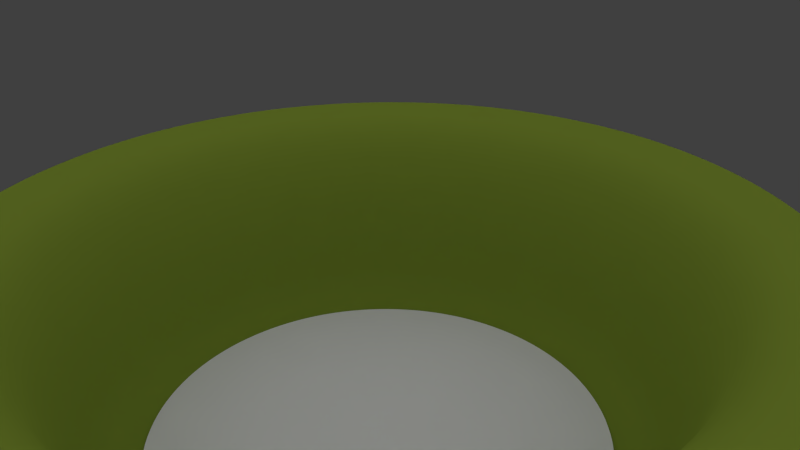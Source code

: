 # Source: 16_platinum_pets_dog_bowl.blend  (saved by Blender 2.76.0; exported with 4.5.12 LTS)
import bpy
from mathutils import Matrix  # noqa: F401  (used for matrix-valued properties, if any)

bpy.ops.wm.read_factory_settings(use_empty=True)
scene = bpy.context.scene
scene.name = 'Scene'

# ---- collections
col_collection_1 = bpy.data.collections.new('Collection 1'); scene.collection.children.link(col_collection_1)

# ---- materials (node trees are filled in below, after node groups)
mat_material_003 = bpy.data.materials.new('Material.003')
mat_material_003.alpha_threshold = 0.0
mat_material_003.use_transparent_shadow = False
mat_material_003.diffuse_color = (0.2171, 0.2994, 0.03452, 1.0)
mat_material_003.specular_color = (1.0, 0.9337, 0.1148)
mat_material_003.roughness = 1.6
mat_material_003.specular_intensity = 0.5203
mat_material = bpy.data.materials.new('Material')
mat_material.alpha_threshold = 0.0
mat_material.use_transparent_shadow = False
mat_material.roughness = 0.5
mat_material.specular_intensity = 0.1471

# ---- material node trees

# ---- world
world_world = bpy.data.worlds.new('World'); scene.world = world_world
world_world.color = (0.05088, 0.05088, 0.05088)
world_world.use_sun_shadow = False
world_world.sun_shadow_jitter_overblur = 0.0
world_world.cycles.sampling_method = 'MANUAL'
world_world.cycles.sample_map_resolution = 256

# ---- cameras
cam_camera = bpy.data.cameras.new('Camera')
cam_camera.clip_end = 100.0
cam_camera.lens = 35.0
cam_camera.sensor_width = 32.0
cam_camera.sensor_height = 18.0
cam_camera.ortho_scale = 7.314
cam_camera.dof.focus_distance = 0.0
cam_camera.dof.aperture_fstop = 128.0

# ---- lights
light_point_001 = bpy.data.lights.new('Point.001', 'POINT')
light_point_001.transmission_factor = 0.0
light_point_001.energy = 100.0
light_point_001.shadow_buffer_clip_start = 0.5
light_point_001.shadow_soft_size = 10.0
light_point_001.shadow_maximum_resolution = 0.006
light_point_001.use_absolute_resolution = True
light_point_001.cycles.use_multiple_importance_sampling = False
light_point = bpy.data.lights.new('Point', 'POINT')
light_point.transmission_factor = 0.0
light_point.energy = 100.0
light_point.shadow_buffer_clip_start = 0.5
light_point.shadow_soft_size = 10.0
light_point.shadow_maximum_resolution = 0.006
light_point.use_absolute_resolution = True
light_point.cycles.use_multiple_importance_sampling = False
light_hemi = bpy.data.lights.new('Hemi', 'SUN')
light_hemi.transmission_factor = 0.0
light_hemi.angle = 2.942
light_hemi.energy = 1.0
light_hemi.shadow_buffer_clip_start = 0.5
light_hemi.shadow_soft_size = 10.0
light_hemi.shadow_cascade_max_distance = 1000.0
light_hemi.cycles.use_multiple_importance_sampling = False

# ---- meshes
me_sphere = bpy.data.meshes.new('Sphere')
me_sphere.from_pydata([(-1.463, 9.514e-07, -4.1), (-2.87, 9.514e-07, -4.1), (-4.167, 9.514e-07, -4.1), (-5.07, 9.826e-07, -4.102), (-5.485, 1.1e-06, 0.1031), (-6.929, 9.514e-07, 0.1), (-7.356, 9.514e-07, 0.1), (-7.5, 9.514e-07, 0.1), (-1.435, 0.2855, -4.1), (-2.815, 0.5599, -4.1), (-4.087, 0.8129, -4.1), (-4.973, 0.9892, -4.102), (-5.38, 1.07, 0.1031), (-6.796, 1.352, 0.1), (-7.215, 1.435, 0.1), (-7.356, 1.463, 0.1), (-1.352, 0.5599, -4.1), (-2.652, 1.098, -4.1), (-3.85, 1.595, -4.1), (-4.684, 1.94, -4.102), (-5.068, 2.099, 0.1031), (-6.402, 2.652, 0.1), (-6.796, 2.815, 0.1), (-6.929, 2.87, 0.1), (-1.217, 0.8129, -4.1), (-2.386, 1.595, -4.1), (-3.465, 2.315, -4.1), (-4.216, 2.817, -4.102), (-4.561, 3.047, 0.1031), (-5.761, 3.85, 0.1), (-6.116, 4.087, 0.1), (-6.236, 4.167, 0.1), (-1.035, 1.035, -4.1), (-2.029, 2.029, -4.1), (-2.946, 2.946, -4.1), (-3.585, 3.585, -4.102), (-3.879, 3.879, 0.1031), (-4.9, 4.9, 0.1), (-5.201, 5.201, 0.1), (-5.303, 5.303, 0.1), (-0.8129, 1.217, -4.1), (-1.595, 2.386, -4.1), (-2.315, 3.465, -4.1), (-2.817, 4.216, -4.102), (-3.047, 4.561, 0.1031), (-3.85, 5.761, 0.1), (-4.087, 6.116, 0.1), (-4.167, 6.236, 0.1), (-0.5599, 1.352, -4.1), (-1.098, 2.652, -4.1), (-1.595, 3.85, -4.1), (-1.94, 4.684, -4.102), (-2.099, 5.068, 0.1031), (-2.652, 6.402, 0.1), (-2.815, 6.796, 0.1), (-2.87, 6.929, 0.1), (-0.2854, 1.435, -4.1), (-0.5599, 2.815, -4.1), (-0.8129, 4.087, -4.1), (-0.9892, 4.973, -4.102), (-1.07, 5.38, 0.1031), (-1.352, 6.796, 0.1), (-1.435, 7.215, 0.1), (-1.463, 7.356, 0.1), (4.931e-06, 1.463, -4.1), (4.425e-06, 2.87, -4.1), (4.365e-06, 4.167, -4.1), (5.111e-06, 5.07, -4.102), (4.67e-06, 5.485, 0.1031), (5.14e-06, 6.929, 0.1), (5.021e-06, 7.356, 0.1), (4.663e-06, 7.5, 0.1), (0.2855, 1.435, -4.1), (0.5599, 2.815, -4.1), (0.8129, 4.087, -4.1), (0.9892, 4.973, -4.102), (1.07, 5.38, 0.1031), (1.352, 6.796, 0.1), (1.435, 7.215, 0.1), (1.463, 7.356, 0.1), (0.5599, 1.352, -4.1), (1.098, 2.652, -4.1), (1.595, 3.85, -4.1), (1.94, 4.684, -4.102), (2.099, 5.068, 0.1031), (2.652, 6.402, 0.1), (2.815, 6.796, 0.1), (2.87, 6.929, 0.1), (0.8129, 1.217, -4.1), (1.595, 2.386, -4.1), (2.315, 3.465, -4.1), (2.817, 4.216, -4.102), (3.047, 4.561, 0.1031), (3.85, 5.761, 0.1), (4.087, 6.116, 0.1), (4.167, 6.236, 0.1), (1.035, 1.035, -4.1), (2.029, 2.029, -4.1), (2.946, 2.946, -4.1), (3.585, 3.585, -4.102), (3.879, 3.879, 0.1031), (4.9, 4.9, 0.1), (5.201, 5.201, 0.1), (5.303, 5.303, 0.1), (1.217, 0.8129, -4.1), (2.386, 1.595, -4.1), (3.465, 2.315, -4.1), (4.216, 2.817, -4.102), (4.561, 3.047, 0.1031), (5.761, 3.85, 0.1), (6.116, 4.087, 0.1), (6.236, 4.167, 0.1), (1.352, 0.5599, -4.1), (2.652, 1.098, -4.1), (3.85, 1.595, -4.1), (4.684, 1.94, -4.102), (5.068, 2.099, 0.1031), (6.402, 2.652, 0.1), (6.796, 2.815, 0.1), (6.929, 2.87, 0.1), (1.435, 0.2855, -4.1), (2.815, 0.5599, -4.1), (4.087, 0.8129, -4.1), (4.973, 0.9892, -4.102), (5.38, 1.07, 0.1031), (6.796, 1.352, 0.1), (7.215, 1.435, 0.1), (7.356, 1.463, 0.1), (1.463, 6.235e-07, -4.1), (2.87, 1.13e-06, -4.1), (4.167, 8.321e-07, -4.1), (5.07, 1.71e-07, -4.102), (5.485, 5.682e-07, 0.1031), (6.929, -2.408e-07, 0.1), (7.356, 1.168e-07, 0.1), (7.5, 7.129e-07, 0.1), (1.435, -0.2855, -4.1), (2.815, -0.5599, -4.1), (4.087, -0.8129, -4.1), (4.973, -0.9892, -4.102), (5.38, -1.07, 0.1031), (6.796, -1.352, 0.1), (7.215, -1.435, 0.1), (7.356, -1.463, 0.1), (1.352, -0.5599, -4.1), (2.652, -1.098, -4.1), (3.85, -1.595, -4.1), (4.684, -1.94, -4.102), (5.068, -2.099, 0.1031), (6.402, -2.652, 0.1), (6.796, -2.815, 0.1), (6.929, -2.87, 0.1), (1.217, -0.8129, -4.1), (2.386, -1.595, -4.1), (3.465, -2.315, -4.1), (4.216, -2.817, -4.102), (4.561, -3.047, 0.1031), (5.761, -3.85, 0.1), (6.116, -4.087, 0.1), (6.236, -4.167, 0.1), (1.035, -1.035, -4.1), (2.029, -2.029, -4.1), (2.946, -2.946, -4.1), (3.585, -3.585, -4.102), (3.879, -3.879, 0.1031), (4.9, -4.9, 0.1), (5.201, -5.201, 0.1), (5.303, -5.303, 0.1), (0.8129, -1.217, -4.1), (1.595, -2.386, -4.1), (2.315, -3.465, -4.1), (2.817, -4.216, -4.102), (3.047, -4.561, 0.1031), (3.85, -5.761, 0.1), (4.087, -6.116, 0.1), (4.167, -6.236, 0.1), (0.5599, -1.352, -4.1), (1.098, -2.652, -4.1), (1.595, -3.85, -4.1), (1.94, -4.684, -4.102), (2.099, -5.068, 0.1031), (2.652, -6.402, 0.1), (2.815, -6.796, 0.1), (2.87, -6.929, 0.1), (0.2855, -1.435, -4.1), (0.5599, -2.815, -4.1), (0.8129, -4.087, -4.1), (0.9892, -4.973, -4.102), (1.07, -5.38, 0.1031), (1.352, -6.796, 0.1), (1.435, -7.215, 0.1), (1.463, -7.356, 0.1), (4.216e-06, -1.463, -4.1), (4.723e-06, -2.87, -4.1), (4.008e-06, -4.167, -4.1), (3.14e-06, -5.07, -4.102), (3.501e-06, -5.485, 0.1031), (2.994e-06, -6.929, 0.1), (2.756e-06, -7.356, 0.1), (3.71e-06, -7.5, 0.1), (-0.2854, -1.435, -4.1), (-0.5599, -2.815, -4.1), (-0.8129, -4.087, -4.1), (-0.9892, -4.973, -4.102), (-1.07, -5.38, 0.1031), (-1.352, -6.796, 0.1), (-1.435, -7.215, 0.1), (-1.463, -7.356, 0.1), (-0.5599, -1.352, -4.1), (-1.098, -2.652, -4.1), (-1.595, -3.85, -4.1), (-1.94, -4.684, -4.102), (-2.099, -5.068, 0.1031), (-2.652, -6.402, 0.1), (-2.815, -6.796, 0.1), (-2.87, -6.929, 0.1), (-0.8129, -1.217, -4.1), (-1.595, -2.386, -4.1), (-2.315, -3.465, -4.1), (-2.817, -4.216, -4.102), (-3.047, -4.561, 0.1031), (-3.85, -5.761, 0.1), (-4.087, -6.116, 0.1), (-4.167, -6.236, 0.1), (2.948e-06, -7.767e-07, -4.1), (-1.035, -1.035, -4.1), (-2.029, -2.029, -4.1), (-2.946, -2.946, -4.1), (-3.585, -3.585, -4.102), (-3.879, -3.879, 0.1031), (-4.9, -4.9, 0.1), (-5.201, -5.201, 0.1), (-5.303, -5.303, 0.1), (-1.217, -0.8129, -4.1), (-2.386, -1.595, -4.1), (-3.465, -2.315, -4.1), (-4.216, -2.817, -4.102), (-4.561, -3.047, 0.1031), (-5.761, -3.85, 0.1), (-6.116, -4.087, 0.1), (-6.236, -4.167, 0.1), (-1.352, -0.5599, -4.1), (-2.652, -1.098, -4.1), (-3.85, -1.595, -4.1), (-4.684, -1.94, -4.102), (-5.068, -2.099, 0.1031), (-6.402, -2.652, 0.1), (-6.796, -2.815, 0.1), (-6.929, -2.87, 0.1), (-1.435, -0.2855, -4.1), (-2.815, -0.5599, -4.1), (-4.087, -0.8129, -4.1), (-4.973, -0.9892, -4.102), (-5.38, -1.07, 0.1031), (-6.796, -1.352, 0.1), (-7.215, -1.435, 0.1), (-7.356, -1.463, 0.1), (-1.463, 9.514e-07, -4.2), (-2.87, 9.514e-07, -4.2), (-4.167, 9.514e-07, -4.2), (-5.157, 9.826e-07, -4.2), (-5.561, 1.1e-06, -1.907e-06), (-6.929, 9.514e-07, -1.907e-06), (-7.356, 9.514e-07, -1.907e-06), (-7.5, 9.514e-07, -1.907e-06), (-1.435, 0.2855, -4.2), (-2.815, 0.5599, -4.2), (-4.087, 0.8129, -4.2), (-5.058, 1.006, -4.2), (-5.455, 1.085, -1.907e-06), (-6.796, 1.352, -1.907e-06), (-7.215, 1.435, -1.907e-06), (-7.356, 1.463, -1.907e-06), (-1.352, 0.5599, -4.2), (-2.652, 1.098, -4.2), (-3.85, 1.595, -4.2), (-4.765, 1.974, -4.2), (-5.138, 2.128, -1.907e-06), (-6.402, 2.652, -1.907e-06), (-6.796, 2.815, -1.907e-06), (-6.929, 2.87, -1.907e-06), (-1.217, 0.8129, -4.2), (-2.386, 1.595, -4.2), (-3.465, 2.315, -4.2), (-4.288, 2.865, -4.2), (-4.624, 3.09, -1.907e-06), (-5.761, 3.85, -1.907e-06), (-6.116, 4.087, -1.907e-06), (-6.236, 4.167, -1.907e-06), (-1.035, 1.035, -4.2), (-2.029, 2.029, -4.2), (-2.946, 2.946, -4.2), (-3.647, 3.647, -4.2), (-3.932, 3.932, -1.907e-06), (-4.9, 4.9, -1.907e-06), (-5.201, 5.201, -1.907e-06), (-5.303, 5.303, -1.907e-06), (-0.8129, 1.217, -4.2), (-1.595, 2.386, -4.2), (-2.315, 3.465, -4.2), (-2.865, 4.288, -4.2), (-3.09, 4.624, -1.907e-06), (-3.85, 5.761, -1.907e-06), (-4.087, 6.116, -1.907e-06), (-4.167, 6.236, -1.907e-06), (-0.5599, 1.352, -4.2), (-1.098, 2.652, -4.2), (-1.595, 3.85, -4.2), (-1.974, 4.765, -4.2), (-2.128, 5.138, -1.907e-06), (-2.652, 6.402, -1.907e-06), (-2.815, 6.796, -1.907e-06), (-2.87, 6.929, -1.907e-06), (-0.2854, 1.435, -4.2), (-0.5599, 2.815, -4.2), (-0.8129, 4.087, -4.2), (-1.006, 5.058, -4.2), (-1.085, 5.455, -1.907e-06), (-1.352, 6.796, -1.907e-06), (-1.435, 7.215, -1.907e-06), (-1.463, 7.356, -1.907e-06), (4.931e-06, 1.463, -4.2), (4.425e-06, 2.87, -4.2), (4.365e-06, 4.167, -4.2), (5.111e-06, 5.157, -4.2), (4.67e-06, 5.561, -1.907e-06), (5.14e-06, 6.929, -1.907e-06), (5.021e-06, 7.356, -1.907e-06), (4.663e-06, 7.5, -1.907e-06), (0.2855, 1.435, -4.2), (0.5599, 2.815, -4.2), (0.8129, 4.087, -4.2), (1.006, 5.058, -4.2), (1.085, 5.455, -1.907e-06), (1.352, 6.796, -1.907e-06), (1.435, 7.215, -1.907e-06), (1.463, 7.356, -1.907e-06), (0.5599, 1.352, -4.2), (1.098, 2.652, -4.2), (1.595, 3.85, -4.2), (1.974, 4.765, -4.2), (2.128, 5.138, -1.907e-06), (2.652, 6.402, -1.907e-06), (2.815, 6.796, -1.907e-06), (2.87, 6.929, -1.907e-06), (0.8129, 1.217, -4.2), (1.595, 2.386, -4.2), (2.315, 3.465, -4.2), (2.865, 4.288, -4.2), (3.09, 4.624, -1.907e-06), (3.85, 5.761, -1.907e-06), (4.087, 6.116, -1.907e-06), (4.167, 6.236, -1.907e-06), (1.035, 1.035, -4.2), (2.029, 2.029, -4.2), (2.946, 2.946, -4.2), (3.647, 3.647, -4.2), (3.932, 3.932, -1.907e-06), (4.9, 4.9, -1.907e-06), (5.201, 5.201, -1.907e-06), (5.303, 5.303, -1.907e-06), (1.217, 0.8129, -4.2), (2.386, 1.595, -4.2), (3.465, 2.315, -4.2), (4.288, 2.865, -4.2), (4.624, 3.09, -1.907e-06), (5.761, 3.85, -1.907e-06), (6.116, 4.087, -1.907e-06), (6.236, 4.167, -1.907e-06), (1.352, 0.5599, -4.2), (2.652, 1.098, -4.2), (3.85, 1.595, -4.2), (4.765, 1.974, -4.2), (5.138, 2.128, -1.907e-06), (6.402, 2.652, -1.907e-06), (6.796, 2.815, -1.907e-06), (6.929, 2.87, -1.907e-06), (1.435, 0.2855, -4.2), (2.815, 0.5599, -4.2), (4.087, 0.8129, -4.2), (5.058, 1.006, -4.2), (5.455, 1.085, -1.907e-06), (6.796, 1.352, -1.907e-06), (7.215, 1.435, -1.907e-06), (7.356, 1.463, -1.907e-06), (1.463, 6.235e-07, -4.2), (2.87, 1.13e-06, -4.2), (4.167, 8.321e-07, -4.2), (5.157, 1.71e-07, -4.2), (5.561, 5.682e-07, -1.907e-06), (6.929, -2.408e-07, -1.907e-06), (7.356, 1.168e-07, -1.907e-06), (7.5, 7.129e-07, -1.907e-06), (1.435, -0.2855, -4.2), (2.815, -0.5599, -4.2), (4.087, -0.8129, -4.2), (5.058, -1.006, -4.2), (5.455, -1.085, -1.907e-06), (6.796, -1.352, -1.907e-06), (7.215, -1.435, -1.907e-06), (7.356, -1.463, -1.907e-06), (1.352, -0.5599, -4.2), (2.652, -1.098, -4.2), (3.85, -1.595, -4.2), (4.765, -1.974, -4.2), (5.138, -2.128, -1.907e-06), (6.402, -2.652, -1.907e-06), (6.796, -2.815, -1.907e-06), (6.929, -2.87, -1.907e-06), (1.217, -0.8129, -4.2), (2.386, -1.595, -4.2), (3.465, -2.315, -4.2), (4.288, -2.865, -4.2), (4.624, -3.09, -1.907e-06), (5.761, -3.85, -1.907e-06), (6.116, -4.087, -1.907e-06), (6.236, -4.167, -1.907e-06), (1.035, -1.035, -4.2), (2.029, -2.029, -4.2), (2.946, -2.946, -4.2), (3.647, -3.647, -4.2), (3.932, -3.932, -1.907e-06), (4.9, -4.9, -1.907e-06), (5.201, -5.201, -1.907e-06), (5.303, -5.303, -1.907e-06), (0.8129, -1.217, -4.2), (1.595, -2.386, -4.2), (2.315, -3.465, -4.2), (2.865, -4.288, -4.2), (3.09, -4.624, -1.907e-06), (3.85, -5.761, -1.907e-06), (4.087, -6.116, -1.907e-06), (4.167, -6.236, -1.907e-06), (0.5599, -1.352, -4.2), (1.098, -2.652, -4.2), (1.595, -3.85, -4.2), (1.974, -4.765, -4.2), (2.128, -5.138, -1.907e-06), (2.652, -6.402, -1.907e-06), (2.815, -6.796, -1.907e-06), (2.87, -6.929, -1.907e-06), (0.2855, -1.435, -4.2), (0.5599, -2.815, -4.2), (0.8129, -4.087, -4.2), (1.006, -5.058, -4.2), (1.085, -5.455, -1.907e-06), (1.352, -6.796, -1.907e-06), (1.435, -7.215, -1.907e-06), (1.463, -7.356, -1.907e-06), (4.216e-06, -1.463, -4.2), (4.723e-06, -2.87, -4.2), (4.008e-06, -4.167, -4.2), (3.14e-06, -5.157, -4.2), (3.501e-06, -5.561, -1.907e-06), (2.994e-06, -6.929, -1.907e-06), (2.756e-06, -7.356, -1.907e-06), (3.71e-06, -7.5, -1.907e-06), (-0.2854, -1.435, -4.2), (-0.5599, -2.815, -4.2), (-0.8129, -4.087, -4.2), (-1.006, -5.058, -4.2), (-1.085, -5.455, -1.907e-06), (-1.352, -6.796, -1.907e-06), (-1.435, -7.215, -1.907e-06), (-1.463, -7.356, -1.907e-06), (-0.5599, -1.352, -4.2), (-1.098, -2.652, -4.2), (-1.595, -3.85, -4.2), (-1.974, -4.765, -4.2), (-2.128, -5.138, -1.907e-06), (-2.652, -6.402, -1.907e-06), (-2.815, -6.796, -1.907e-06), (-2.87, -6.929, -1.907e-06), (-0.8129, -1.217, -4.2), (-1.595, -2.386, -4.2), (-2.315, -3.465, -4.2), (-2.865, -4.288, -4.2), (-3.09, -4.624, -1.907e-06), (-3.85, -5.761, -1.907e-06), (-4.087, -6.116, -1.907e-06), (-4.167, -6.236, -1.907e-06), (2.948e-06, -7.767e-07, -4.2), (-1.035, -1.035, -4.2), (-2.029, -2.029, -4.2), (-2.946, -2.946, -4.2), (-3.647, -3.647, -4.2), (-3.932, -3.932, -1.907e-06), (-4.9, -4.9, -1.907e-06), (-5.201, -5.201, -1.907e-06), (-5.303, -5.303, -1.907e-06), (-1.217, -0.8129, -4.2), (-2.386, -1.595, -4.2), (-3.465, -2.315, -4.2), (-4.288, -2.865, -4.2), (-4.624, -3.09, -1.907e-06), (-5.761, -3.85, -1.907e-06), (-6.116, -4.087, -1.907e-06), (-6.236, -4.167, -1.907e-06), (-1.352, -0.5599, -4.2), (-2.652, -1.098, -4.2), (-3.85, -1.595, -4.2), (-4.765, -1.974, -4.2), (-5.138, -2.128, -1.907e-06), (-6.402, -2.652, -1.907e-06), (-6.796, -2.815, -1.907e-06), (-6.929, -2.87, -1.907e-06), (-1.435, -0.2855, -4.2), (-2.815, -0.5599, -4.2), (-4.087, -0.8129, -4.2), (-5.058, -1.006, -4.2), (-5.455, -1.085, -1.907e-06), (-6.796, -1.352, -1.907e-06), (-7.215, -1.435, -1.907e-06), (-7.356, -1.463, -1.907e-06), (-1.463, 9.514e-07, -4.048), (-2.87, 9.514e-07, -4.048), (-4.167, 9.514e-07, -4.048), (-1.435, 0.2855, -4.048), (-2.815, 0.5599, -4.048), (-4.087, 0.8129, -4.048), (-1.352, 0.5599, -4.048), (-2.652, 1.098, -4.048), (-3.85, 1.595, -4.048), (-1.217, 0.8129, -4.048), (-2.386, 1.595, -4.048), (-3.465, 2.315, -4.048), (-1.035, 1.035, -4.048), (-2.029, 2.029, -4.048), (-2.946, 2.946, -4.048), (-0.8129, 1.217, -4.048), (-1.595, 2.386, -4.048), (-2.315, 3.465, -4.048), (-0.5599, 1.352, -4.048), (-1.098, 2.652, -4.048), (-1.595, 3.85, -4.048), (-0.2854, 1.435, -4.048), (-0.5599, 2.815, -4.048), (-0.8129, 4.087, -4.048), (4.931e-06, 1.463, -4.048), (4.425e-06, 2.87, -4.048), (4.365e-06, 4.167, -4.048), (0.2855, 1.435, -4.048), (0.5599, 2.815, -4.048), (0.8129, 4.087, -4.048), (0.5599, 1.352, -4.048), (1.098, 2.652, -4.048), (1.595, 3.85, -4.048), (0.8129, 1.217, -4.048), (1.595, 2.386, -4.048), (2.315, 3.465, -4.048), (1.035, 1.035, -4.048), (2.029, 2.029, -4.048), (2.946, 2.946, -4.048), (1.217, 0.8129, -4.048), (2.386, 1.595, -4.048), (3.465, 2.315, -4.048), (1.352, 0.5599, -4.048), (2.652, 1.098, -4.048), (3.85, 1.595, -4.048), (1.435, 0.2855, -4.048), (2.815, 0.5599, -4.048), (4.087, 0.8129, -4.048), (1.463, 6.235e-07, -4.048), (2.87, 1.13e-06, -4.048), (4.167, 8.321e-07, -4.048), (1.435, -0.2855, -4.048), (2.815, -0.5599, -4.048), (4.087, -0.8129, -4.048), (1.352, -0.5599, -4.048), (2.652, -1.098, -4.048), (3.85, -1.595, -4.048), (1.217, -0.8129, -4.048), (2.386, -1.595, -4.048), (3.465, -2.315, -4.048), (1.035, -1.035, -4.048), (2.029, -2.029, -4.048), (2.946, -2.946, -4.048), (0.8129, -1.217, -4.048), (1.595, -2.386, -4.048), (2.315, -3.465, -4.048), (0.5599, -1.352, -4.048), (1.098, -2.652, -4.048), (1.595, -3.85, -4.048), (0.2855, -1.435, -4.048), (0.5599, -2.815, -4.048), (0.8129, -4.087, -4.048), (4.216e-06, -1.463, -4.048), (4.723e-06, -2.87, -4.048), (4.008e-06, -4.167, -4.048), (-0.2854, -1.435, -4.048), (-0.5599, -2.815, -4.048), (-0.8129, -4.087, -4.048), (-0.5599, -1.352, -4.048), (-1.098, -2.652, -4.048), (-1.595, -3.85, -4.048), (-0.8129, -1.217, -4.048), (-1.595, -2.386, -4.048), (-2.315, -3.465, -4.048), (2.948e-06, -7.767e-07, -4.048), (-1.035, -1.035, -4.048), (-2.029, -2.029, -4.048), (-2.946, -2.946, -4.048), (-1.217, -0.8129, -4.048), (-2.386, -1.595, -4.048), (-3.465, -2.315, -4.048), (-1.352, -0.5599, -4.048), (-2.652, -1.098, -4.048), (-3.85, -1.595, -4.048), (-1.435, -0.2855, -4.048), (-2.815, -0.5599, -4.048), (-4.087, -0.8129, -4.048)], [], [(5, 4, 12, 13), (6, 5, 13, 14), (7, 6, 14, 15), (1, 0, 8, 9), (2, 1, 9, 10), (3, 2, 10, 11), (4, 3, 11, 12), (12, 11, 19, 20), (13, 12, 20, 21), (14, 13, 21, 22), (15, 14, 22, 23), (9, 8, 16, 17), (10, 9, 17, 18), (11, 10, 18, 19), (17, 16, 24, 25), (18, 17, 25, 26), (19, 18, 26, 27), (20, 19, 27, 28), (21, 20, 28, 29), (22, 21, 29, 30), (23, 22, 30, 31), (29, 28, 36, 37), (30, 29, 37, 38), (31, 30, 38, 39), (25, 24, 32, 33), (26, 25, 33, 34), (27, 26, 34, 35), (28, 27, 35, 36), (33, 32, 40, 41), (34, 33, 41, 42), (35, 34, 42, 43), (36, 35, 43, 44), (37, 36, 44, 45), (38, 37, 45, 46), (39, 38, 46, 47), (45, 44, 52, 53), (46, 45, 53, 54), (47, 46, 54, 55), (41, 40, 48, 49), (42, 41, 49, 50), (43, 42, 50, 51), (44, 43, 51, 52), (50, 49, 57, 58), (51, 50, 58, 59), (52, 51, 59, 60), (53, 52, 60, 61), (54, 53, 61, 62), (55, 54, 62, 63), (49, 48, 56, 57), (62, 61, 69, 70), (63, 62, 70, 71), (57, 56, 64, 65), (58, 57, 65, 66), (59, 58, 66, 67), (60, 59, 67, 68), (61, 60, 68, 69), (66, 65, 73, 74), (67, 66, 74, 75), (68, 67, 75, 76), (69, 68, 76, 77), (70, 69, 77, 78), (71, 70, 78, 79), (65, 64, 72, 73), (78, 77, 85, 86), (79, 78, 86, 87), (73, 72, 80, 81), (74, 73, 81, 82), (75, 74, 82, 83), (76, 75, 83, 84), (77, 76, 84, 85), (83, 82, 90, 91), (84, 83, 91, 92), (85, 84, 92, 93), (86, 85, 93, 94), (87, 86, 94, 95), (81, 80, 88, 89), (82, 81, 89, 90), (95, 94, 102, 103), (89, 88, 96, 97), (90, 89, 97, 98), (91, 90, 98, 99), (92, 91, 99, 100), (93, 92, 100, 101), (94, 93, 101, 102), (100, 99, 107, 108), (101, 100, 108, 109), (102, 101, 109, 110), (103, 102, 110, 111), (97, 96, 104, 105), (98, 97, 105, 106), (99, 98, 106, 107), (105, 104, 112, 113), (106, 105, 113, 114), (107, 106, 114, 115), (108, 107, 115, 116), (109, 108, 116, 117), (110, 109, 117, 118), (111, 110, 118, 119), (116, 115, 123, 124), (117, 116, 124, 125), (118, 117, 125, 126), (119, 118, 126, 127), (113, 112, 120, 121), (114, 113, 121, 122), (115, 114, 122, 123), (121, 120, 128, 129), (122, 121, 129, 130), (123, 122, 130, 131), (124, 123, 131, 132), (125, 124, 132, 133), (126, 125, 133, 134), (127, 126, 134, 135), (133, 132, 140, 141), (134, 133, 141, 142), (135, 134, 142, 143), (129, 128, 136, 137), (130, 129, 137, 138), (131, 130, 138, 139), (132, 131, 139, 140), (137, 136, 144, 145), (138, 137, 145, 146), (139, 138, 146, 147), (140, 139, 147, 148), (141, 140, 148, 149), (142, 141, 149, 150), (143, 142, 150, 151), (149, 148, 156, 157), (150, 149, 157, 158), (151, 150, 158, 159), (145, 144, 152, 153), (146, 145, 153, 154), (147, 146, 154, 155), (148, 147, 155, 156), (154, 153, 161, 162), (155, 154, 162, 163), (156, 155, 163, 164), (157, 156, 164, 165), (158, 157, 165, 166), (159, 158, 166, 167), (153, 152, 160, 161), (166, 165, 173, 174), (167, 166, 174, 175), (161, 160, 168, 169), (162, 161, 169, 170), (163, 162, 170, 171), (164, 163, 171, 172), (165, 164, 172, 173), (171, 170, 178, 179), (172, 171, 179, 180), (173, 172, 180, 181), (174, 173, 181, 182), (175, 174, 182, 183), (169, 168, 176, 177), (170, 169, 177, 178), (183, 182, 190, 191), (177, 176, 184, 185), (178, 177, 185, 186), (179, 178, 186, 187), (180, 179, 187, 188), (181, 180, 188, 189), (182, 181, 189, 190), (187, 186, 194, 195), (188, 187, 195, 196), (189, 188, 196, 197), (190, 189, 197, 198), (191, 190, 198, 199), (185, 184, 192, 193), (186, 185, 193, 194), (199, 198, 206, 207), (193, 192, 200, 201), (194, 193, 201, 202), (195, 194, 202, 203), (196, 195, 203, 204), (197, 196, 204, 205), (198, 197, 205, 206), (204, 203, 211, 212), (205, 204, 212, 213), (206, 205, 213, 214), (207, 206, 214, 215), (201, 200, 208, 209), (202, 201, 209, 210), (203, 202, 210, 211), (209, 208, 216, 217), (210, 209, 217, 218), (211, 210, 218, 219), (212, 211, 219, 220), (213, 212, 220, 221), (214, 213, 221, 222), (215, 214, 222, 223), (220, 219, 228, 229), (221, 220, 229, 230), (222, 221, 230, 231), (223, 222, 231, 232), (217, 216, 225, 226), (218, 217, 226, 227), (219, 218, 227, 228), (226, 225, 233, 234), (227, 226, 234, 235), (228, 227, 235, 236), (229, 228, 236, 237), (230, 229, 237, 238), (231, 230, 238, 239), (232, 231, 239, 240), (238, 237, 245, 246), (239, 238, 246, 247), (240, 239, 247, 248), (234, 233, 241, 242), (235, 234, 242, 243), (236, 235, 243, 244), (237, 236, 244, 245), (243, 242, 250, 251), (244, 243, 251, 252), (245, 244, 252, 253), (246, 245, 253, 254), (247, 246, 254, 255), (248, 247, 255, 256), (242, 241, 249, 250), (0, 224, 8), (8, 224, 16), (16, 224, 24), (24, 224, 32), (32, 224, 40), (40, 224, 48), (48, 224, 56), (56, 224, 64), (64, 224, 72), (72, 224, 80), (80, 224, 88), (88, 224, 96), (96, 224, 104), (104, 224, 112), (112, 224, 120), (120, 224, 128), (128, 224, 136), (136, 224, 144), (144, 224, 152), (152, 224, 160), (160, 224, 168), (168, 224, 176), (176, 224, 184), (184, 224, 192), (192, 224, 200), (200, 224, 208), (208, 224, 216), (216, 224, 225), (225, 224, 233), (233, 224, 241), (241, 224, 249), (255, 254, 5, 6), (256, 255, 6, 7), (249, 224, 0), (250, 249, 0, 1), (251, 250, 1, 2), (252, 251, 2, 3), (253, 252, 3, 4), (254, 253, 4, 5), (270, 269, 261, 262), (271, 270, 262, 263), (272, 271, 263, 264), (266, 265, 257, 258), (267, 266, 258, 259), (268, 267, 259, 260), (269, 268, 260, 261), (277, 276, 268, 269), (278, 277, 269, 270), (279, 278, 270, 271), (280, 279, 271, 272), (274, 273, 265, 266), (275, 274, 266, 267), (276, 275, 267, 268), (282, 281, 273, 274), (283, 282, 274, 275), (284, 283, 275, 276), (285, 284, 276, 277), (286, 285, 277, 278), (287, 286, 278, 279), (288, 287, 279, 280), (294, 293, 285, 286), (295, 294, 286, 287), (296, 295, 287, 288), (290, 289, 281, 282), (291, 290, 282, 283), (292, 291, 283, 284), (293, 292, 284, 285), (298, 297, 289, 290), (299, 298, 290, 291), (300, 299, 291, 292), (301, 300, 292, 293), (302, 301, 293, 294), (303, 302, 294, 295), (304, 303, 295, 296), (310, 309, 301, 302), (311, 310, 302, 303), (312, 311, 303, 304), (306, 305, 297, 298), (307, 306, 298, 299), (308, 307, 299, 300), (309, 308, 300, 301), (315, 314, 306, 307), (316, 315, 307, 308), (317, 316, 308, 309), (318, 317, 309, 310), (319, 318, 310, 311), (320, 319, 311, 312), (314, 313, 305, 306), (327, 326, 318, 319), (328, 327, 319, 320), (322, 321, 313, 314), (323, 322, 314, 315), (324, 323, 315, 316), (325, 324, 316, 317), (326, 325, 317, 318), (331, 330, 322, 323), (332, 331, 323, 324), (333, 332, 324, 325), (334, 333, 325, 326), (335, 334, 326, 327), (336, 335, 327, 328), (330, 329, 321, 322), (343, 342, 334, 335), (344, 343, 335, 336), (338, 337, 329, 330), (339, 338, 330, 331), (340, 339, 331, 332), (341, 340, 332, 333), (342, 341, 333, 334), (348, 347, 339, 340), (349, 348, 340, 341), (350, 349, 341, 342), (351, 350, 342, 343), (352, 351, 343, 344), (346, 345, 337, 338), (347, 346, 338, 339), (360, 359, 351, 352), (354, 353, 345, 346), (355, 354, 346, 347), (356, 355, 347, 348), (357, 356, 348, 349), (358, 357, 349, 350), (359, 358, 350, 351), (365, 364, 356, 357), (366, 365, 357, 358), (367, 366, 358, 359), (368, 367, 359, 360), (362, 361, 353, 354), (363, 362, 354, 355), (364, 363, 355, 356), (370, 369, 361, 362), (371, 370, 362, 363), (372, 371, 363, 364), (373, 372, 364, 365), (374, 373, 365, 366), (375, 374, 366, 367), (376, 375, 367, 368), (381, 380, 372, 373), (382, 381, 373, 374), (383, 382, 374, 375), (384, 383, 375, 376), (378, 377, 369, 370), (379, 378, 370, 371), (380, 379, 371, 372), (386, 385, 377, 378), (387, 386, 378, 379), (388, 387, 379, 380), (389, 388, 380, 381), (390, 389, 381, 382), (391, 390, 382, 383), (392, 391, 383, 384), (398, 397, 389, 390), (399, 398, 390, 391), (400, 399, 391, 392), (394, 393, 385, 386), (395, 394, 386, 387), (396, 395, 387, 388), (397, 396, 388, 389), (402, 401, 393, 394), (403, 402, 394, 395), (404, 403, 395, 396), (405, 404, 396, 397), (406, 405, 397, 398), (407, 406, 398, 399), (408, 407, 399, 400), (414, 413, 405, 406), (415, 414, 406, 407), (416, 415, 407, 408), (410, 409, 401, 402), (411, 410, 402, 403), (412, 411, 403, 404), (413, 412, 404, 405), (419, 418, 410, 411), (420, 419, 411, 412), (421, 420, 412, 413), (422, 421, 413, 414), (423, 422, 414, 415), (424, 423, 415, 416), (418, 417, 409, 410), (431, 430, 422, 423), (432, 431, 423, 424), (426, 425, 417, 418), (427, 426, 418, 419), (428, 427, 419, 420), (429, 428, 420, 421), (430, 429, 421, 422), (436, 435, 427, 428), (437, 436, 428, 429), (438, 437, 429, 430), (439, 438, 430, 431), (440, 439, 431, 432), (434, 433, 425, 426), (435, 434, 426, 427), (448, 447, 439, 440), (442, 441, 433, 434), (443, 442, 434, 435), (444, 443, 435, 436), (445, 444, 436, 437), (446, 445, 437, 438), (447, 446, 438, 439), (452, 451, 443, 444), (453, 452, 444, 445), (454, 453, 445, 446), (455, 454, 446, 447), (456, 455, 447, 448), (450, 449, 441, 442), (451, 450, 442, 443), (464, 463, 455, 456), (458, 457, 449, 450), (459, 458, 450, 451), (460, 459, 451, 452), (461, 460, 452, 453), (462, 461, 453, 454), (463, 462, 454, 455), (469, 468, 460, 461), (470, 469, 461, 462), (471, 470, 462, 463), (472, 471, 463, 464), (466, 465, 457, 458), (467, 466, 458, 459), (468, 467, 459, 460), (474, 473, 465, 466), (475, 474, 466, 467), (476, 475, 467, 468), (477, 476, 468, 469), (478, 477, 469, 470), (479, 478, 470, 471), (480, 479, 471, 472), (486, 485, 476, 477), (487, 486, 477, 478), (488, 487, 478, 479), (489, 488, 479, 480), (483, 482, 473, 474), (484, 483, 474, 475), (485, 484, 475, 476), (491, 490, 482, 483), (492, 491, 483, 484), (493, 492, 484, 485), (494, 493, 485, 486), (495, 494, 486, 487), (496, 495, 487, 488), (497, 496, 488, 489), (503, 502, 494, 495), (504, 503, 495, 496), (505, 504, 496, 497), (499, 498, 490, 491), (500, 499, 491, 492), (501, 500, 492, 493), (502, 501, 493, 494), (508, 507, 499, 500), (509, 508, 500, 501), (510, 509, 501, 502), (511, 510, 502, 503), (512, 511, 503, 504), (513, 512, 504, 505), (507, 506, 498, 499), (265, 481, 257), (273, 481, 265), (281, 481, 273), (289, 481, 281), (297, 481, 289), (305, 481, 297), (313, 481, 305), (321, 481, 313), (329, 481, 321), (337, 481, 329), (345, 481, 337), (353, 481, 345), (361, 481, 353), (369, 481, 361), (377, 481, 369), (385, 481, 377), (393, 481, 385), (401, 481, 393), (409, 481, 401), (417, 481, 409), (425, 481, 417), (433, 481, 425), (441, 481, 433), (449, 481, 441), (457, 481, 449), (465, 481, 457), (473, 481, 465), (482, 481, 473), (490, 481, 482), (498, 481, 490), (506, 481, 498), (263, 262, 511, 512), (264, 263, 512, 513), (257, 481, 506), (258, 257, 506, 507), (259, 258, 507, 508), (260, 259, 508, 509), (261, 260, 509, 510), (262, 261, 510, 511), (7, 15, 272, 264), (15, 23, 280, 272), (23, 31, 288, 280), (31, 39, 296, 288), (39, 47, 304, 296), (47, 55, 312, 304), (55, 63, 320, 312), (63, 71, 328, 320), (71, 79, 336, 328), (79, 87, 344, 336), (87, 95, 352, 344), (95, 103, 360, 352), (103, 111, 368, 360), (111, 119, 376, 368), (119, 127, 384, 376), (127, 135, 392, 384), (135, 143, 400, 392), (143, 151, 408, 400), (151, 159, 416, 408), (159, 167, 424, 416), (167, 175, 432, 424), (175, 183, 440, 432), (183, 191, 448, 440), (191, 199, 456, 448), (199, 207, 464, 456), (207, 215, 472, 464), (215, 223, 480, 472), (223, 232, 489, 480), (232, 240, 497, 489), (240, 248, 505, 497), (248, 256, 513, 505), (256, 7, 264, 513), (518, 517, 514, 515), (519, 518, 515, 516), (521, 520, 517, 518), (522, 521, 518, 519), (524, 523, 520, 521), (525, 524, 521, 522), (527, 526, 523, 524), (528, 527, 524, 525), (530, 529, 526, 527), (531, 530, 527, 528), (533, 532, 529, 530), (534, 533, 530, 531), (537, 536, 533, 534), (536, 535, 532, 533), (539, 538, 535, 536), (540, 539, 536, 537), (543, 542, 539, 540), (542, 541, 538, 539), (545, 544, 541, 542), (546, 545, 542, 543), (548, 547, 544, 545), (549, 548, 545, 546), (551, 550, 547, 548), (552, 551, 548, 549), (554, 553, 550, 551), (555, 554, 551, 552), (557, 556, 553, 554), (558, 557, 554, 555), (560, 559, 556, 557), (561, 560, 557, 558), (563, 562, 559, 560), (564, 563, 560, 561), (566, 565, 562, 563), (567, 566, 563, 564), (569, 568, 565, 566), (570, 569, 566, 567), (572, 571, 568, 569), (573, 572, 569, 570), (576, 575, 572, 573), (575, 574, 571, 572), (578, 577, 574, 575), (579, 578, 575, 576), (581, 580, 577, 578), (582, 581, 578, 579), (584, 583, 580, 581), (585, 584, 581, 582), (587, 586, 583, 584), (588, 587, 584, 585), (590, 589, 586, 587), (591, 590, 587, 588), (593, 592, 589, 590), (594, 593, 590, 591), (596, 595, 592, 593), (597, 596, 593, 594), (600, 599, 595, 596), (601, 600, 596, 597), (603, 602, 599, 600), (604, 603, 600, 601), (606, 605, 602, 603), (607, 606, 603, 604), (610, 609, 606, 607), (609, 608, 605, 606), (517, 598, 514), (520, 598, 517), (523, 598, 520), (526, 598, 523), (529, 598, 526), (532, 598, 529), (535, 598, 532), (538, 598, 535), (541, 598, 538), (544, 598, 541), (547, 598, 544), (550, 598, 547), (553, 598, 550), (556, 598, 553), (559, 598, 556), (562, 598, 559), (565, 598, 562), (568, 598, 565), (571, 598, 568), (574, 598, 571), (577, 598, 574), (580, 598, 577), (583, 598, 580), (586, 598, 583), (589, 598, 586), (592, 598, 589), (595, 598, 592), (599, 598, 595), (602, 598, 599), (605, 598, 602), (608, 598, 605), (514, 598, 608), (515, 514, 608, 609), (516, 515, 609, 610)])
me_sphere.polygons.foreach_set('use_smooth', [True] * 640)
me_sphere.polygons.foreach_set('material_index', [0, 0, 0, 0, 0, 0, 0, 0, 0, 0, 0, 0, 0, 0, 0, 0, 0, 0, 0, 0, 0, 0, 0, 0, 0, 0, 0, 0, 0, 0, 0, 0, 0, 0, 0, 0, 0, 0, 0, 0, 0, 0, 0, 0, 0, 0, 0, 0, 0, 0, 0, 0, 0, 0, 0, 0, 0, 0, 0, 0, 0, 0, 0, 0, 0, 0, 0, 0, 0, 0, 0, 0, 0, 0, 0, 0, 0, 0, 0, 0, 0, 0, 0, 0, 0, 0, 0, 0, 0, 0, 0, 0, 0, 0, 0, 0, 0, 0, 0, 0, 0, 0, 0, 0, 0, 0, 0, 0, 0, 0, 0, 0, 0, 0, 0, 0, 0, 0, 0, 0, 0, 0, 0, 0, 0, 0, 0, 0, 0, 0, 0, 0, 0, 0, 0, 0, 0, 0, 0, 0, 0, 0, 0, 0, 0, 0, 0, 0, 0, 0, 0, 0, 0, 0, 0, 0, 0, 0, 0, 0, 0, 0, 0, 0, 0, 0, 0, 0, 0, 0, 0, 0, 0, 0, 0, 0, 0, 0, 0, 0, 0, 0, 0, 0, 0, 0, 0, 0, 0, 0, 0, 0, 0, 0, 0, 0, 0, 0, 0, 0, 0, 0, 0, 0, 0, 0, 0, 0, 0, 0, 0, 0, 0, 0, 0, 0, 0, 0, 0, 0, 0, 0, 0, 0, 0, 0, 0, 0, 0, 0, 0, 0, 0, 0, 0, 0, 0, 0, 0, 0, 0, 0, 0, 0, 0, 0, 0, 0, 0, 0, 0, 0, 0, 0, 0, 0, 0, 0, 0, 0, 0, 0, 0, 0, 0, 0, 0, 0, 0, 0, 0, 0, 0, 0, 0, 0, 0, 0, 0, 0, 0, 0, 0, 0, 0, 0, 0, 0, 0, 0, 0, 0, 0, 0, 0, 0, 0, 0, 0, 0, 0, 0, 0, 0, 0, 0, 0, 0, 0, 0, 0, 0, 0, 0, 0, 0, 0, 0, 0, 0, 0, 0, 0, 0, 0, 0, 0, 0, 0, 0, 0, 0, 0, 0, 0, 0, 0, 0, 0, 0, 0, 0, 0, 0, 0, 0, 0, 0, 0, 0, 0, 0, 0, 0, 0, 0, 0, 0, 0, 0, 0, 0, 0, 0, 0, 0, 0, 0, 0, 0, 0, 0, 0, 0, 0, 0, 0, 0, 0, 0, 0, 0, 0, 0, 0, 0, 0, 0, 0, 0, 0, 0, 0, 0, 0, 0, 0, 0, 0, 0, 0, 0, 0, 0, 0, 0, 0, 0, 0, 0, 0, 0, 0, 0, 0, 0, 0, 0, 0, 0, 0, 0, 0, 0, 0, 0, 0, 0, 0, 0, 0, 0, 0, 0, 0, 0, 0, 0, 0, 0, 0, 0, 0, 0, 0, 0, 0, 0, 0, 0, 0, 0, 0, 0, 0, 0, 0, 0, 0, 0, 0, 0, 0, 0, 0, 0, 0, 0, 0, 0, 0, 0, 0, 0, 0, 0, 0, 0, 0, 0, 0, 0, 0, 0, 0, 0, 0, 0, 0, 0, 0, 0, 0, 0, 0, 0, 0, 0, 0, 0, 0, 0, 0, 0, 0, 0, 0, 0, 0, 0, 0, 0, 0, 0, 0, 0, 0, 0, 0, 0, 0, 0, 0, 0, 0, 0, 0, 0, 0, 0, 0, 0, 0, 0, 0, 0, 0, 0, 0, 0, 0, 0, 0, 0, 1, 1, 1, 1, 1, 1, 1, 1, 1, 1, 1, 1, 1, 1, 1, 1, 1, 1, 1, 1, 1, 1, 1, 1, 1, 1, 1, 1, 1, 1, 1, 1, 1, 1, 1, 1, 1, 1, 1, 1, 1, 1, 1, 1, 1, 1, 1, 1, 1, 1, 1, 1, 1, 1, 1, 1, 1, 1, 1, 1, 1, 1, 1, 1, 1, 1, 1, 1, 1, 1, 1, 1, 1, 1, 1, 1, 1, 1, 1, 1, 1, 1, 1, 1, 1, 1, 1, 1, 1, 1, 1, 1, 1, 1, 1, 1])
_uv = me_sphere.uv_layers.new(name='UVMap')
_uv.uv.foreach_set('vector', [0.0, 0.0, 0.0, 0.0, 0.0, 0.0, 0.0, 0.0, 0.0, 0.0, 0.0, 0.0, 0.0, 0.0, 0.0, 0.0, 0.0, 0.0, 0.0, 0.0, 0.0, 0.0, 0.0, 0.0, 0.0, 0.0, 0.0, 0.0, 0.0, 0.0, 0.0, 0.0, 0.0, 0.0, 0.0, 0.0, 0.0, 0.0, 0.0, 0.0, 0.0, 0.0, 0.0, 0.0, 0.0, 0.0, 0.0, 0.0, 0.0, 0.0, 0.0, 0.0, 0.0, 0.0, 0.0, 0.0, 0.0, 0.0, 0.0, 0.0, 0.0, 0.0, 0.0, 0.0, 0.0, 0.0, 0.0, 0.0, 0.0, 0.0, 0.0, 0.0, 0.0, 0.0, 0.0, 0.0, 0.0, 0.0, 0.0, 0.0, 0.0, 0.0, 0.0, 0.0, 0.0, 0.0, 0.0, 0.0, 0.0, 0.0, 0.0, 0.0, 0.0, 0.0, 0.0, 0.0, 0.0, 0.0, 0.0, 0.0, 0.0, 0.0, 0.0, 0.0, 0.0, 0.0, 0.0, 0.0, 0.0, 0.0, 0.0, 0.0, 0.0, 0.0, 0.0, 0.0, 0.0, 0.0, 0.0, 0.0, 0.0, 0.0, 0.0, 0.0, 0.0, 0.0, 0.0, 0.0, 0.0, 0.0, 0.0, 0.0, 0.0, 0.0, 0.0, 0.0, 0.0, 0.0, 0.0, 0.0, 0.0, 0.0, 0.0, 0.0, 0.0, 0.0, 0.0, 0.0, 0.0, 0.0, 0.0, 0.0, 0.0, 0.0, 0.0, 0.0, 0.0, 0.0, 0.0, 0.0, 0.0, 0.0, 0.0, 0.0, 0.0, 0.0, 0.0, 0.0, 0.0, 0.0, 0.0, 0.0, 0.0, 0.0, 0.0, 0.0, 0.0, 0.0, 0.0, 0.0, 0.0, 0.0, 0.0, 0.0, 0.0, 0.0, 0.0, 0.0, 0.0, 0.0, 0.0, 0.0, 0.0, 0.0, 0.0, 0.0, 0.0, 0.0, 0.0, 0.0, 0.0, 0.0, 0.0, 0.0, 0.0, 0.0, 0.0, 0.0, 0.0, 0.0, 0.0, 0.0, 0.0, 0.0, 0.0, 0.0, 0.0, 0.0, 0.0, 0.0, 0.0, 0.0, 0.0, 0.0, 0.0, 0.0, 0.0, 0.0, 0.0, 0.0, 0.0, 0.0, 0.0, 0.0, 0.0, 0.0, 0.0, 0.0, 0.0, 0.0, 0.0, 0.0, 0.0, 0.0, 0.0, 0.0, 0.0, 0.0, 0.0, 0.0, 0.0, 0.0, 0.0, 0.0, 0.0, 0.0, 0.0, 0.0, 0.0, 0.0, 0.0, 0.0, 0.0, 0.0, 0.0, 0.0, 0.0, 0.0, 0.0, 0.0, 0.0, 0.0, 0.0, 0.0, 0.0, 0.0, 0.0, 0.0, 0.0, 0.0, 0.0, 0.0, 0.0, 0.0, 0.0, 0.0, 0.0, 0.0, 0.0, 0.0, 0.0, 0.0, 0.0, 0.0, 0.0, 0.0, 0.0, 0.0, 0.0, 0.0, 0.0, 0.0, 0.0, 0.0, 0.0, 0.0, 0.0, 0.0, 0.0, 0.0, 0.0, 0.0, 0.0, 0.0, 0.0, 0.0, 0.0, 0.0, 0.0, 0.0, 0.0, 0.0, 0.0, 0.0, 0.0, 0.0, 0.0, 0.0, 0.0, 0.0, 0.0, 0.0, 0.0, 0.0, 0.0, 0.0, 0.0, 0.0, 0.0, 0.0, 0.0, 0.0, 0.0, 0.0, 0.0, 0.0, 0.0, 0.0, 0.0, 0.0, 0.0, 0.0, 0.0, 0.0, 0.0, 0.0, 0.0, 0.0, 0.0, 0.0, 0.0, 0.0, 0.0, 0.0, 0.0, 0.0, 0.0, 0.0, 0.0, 0.0, 0.0, 0.0, 0.0, 0.0, 0.0, 0.0, 0.0, 0.0, 0.0, 0.0, 0.0, 0.0, 0.0, 0.0, 0.0, 0.0, 0.0, 0.0, 0.0, 0.0, 0.0, 0.0, 0.0, 0.0, 0.0, 0.0, 0.0, 0.0, 0.0, 0.0, 0.0, 0.0, 0.0, 0.0, 0.0, 0.0, 0.0, 0.0, 0.0, 0.0, 0.0, 0.0, 0.0, 0.0, 0.0, 0.0, 0.0, 0.0, 0.0, 0.0, 0.0, 0.0, 0.0, 0.0, 0.0, 0.0, 0.0, 0.0, 0.0, 0.0, 0.0, 0.0, 0.0, 0.0, 0.0, 0.0, 0.0, 0.0, 0.0, 0.0, 0.0, 0.0, 0.0, 0.0, 0.0, 0.0, 0.0, 0.0, 0.0, 0.0, 0.0, 0.0, 0.0, 0.0, 0.0, 0.0, 0.0, 0.0, 0.0, 0.0, 0.0, 0.0, 0.0, 0.0, 0.0, 0.0, 0.0, 0.0, 0.0, 0.0, 0.0, 0.0, 0.0, 0.0, 0.0, 0.0, 0.0, 0.0, 0.0, 0.0, 0.0, 0.0, 0.0, 0.0, 0.0, 0.0, 0.0, 0.0, 0.0, 0.0, 0.0, 0.0, 0.0, 0.0, 0.0, 0.0, 0.0, 0.0, 0.0, 0.0, 0.0, 0.0, 0.0, 0.0, 0.0, 0.0, 0.0, 0.0, 0.0, 0.0, 0.0, 0.0, 0.0, 0.0, 0.0, 0.0, 0.0, 0.0, 0.0, 0.0, 0.0, 0.0, 0.0, 0.0, 0.0, 0.0, 0.0, 0.0, 0.0, 0.0, 0.0, 0.0, 0.0, 0.0, 0.0, 0.0, 0.0, 0.0, 0.0, 0.0, 0.0, 0.0, 0.0, 0.0, 0.0, 0.0, 0.0, 0.0, 0.0, 0.0, 0.0, 0.0, 0.0, 0.0, 0.0, 0.0, 0.0, 0.0, 0.0, 0.0, 0.0, 0.0, 0.0, 0.0, 0.0, 0.0, 0.0, 0.0, 0.0, 0.0, 0.0, 0.0, 0.0, 0.0, 0.0, 0.0, 0.0, 0.0, 0.0, 0.0, 0.0, 0.0, 0.0, 0.0, 0.0, 0.0, 0.0, 0.0, 0.0, 0.0, 0.0, 0.0, 0.0, 0.0, 0.0, 0.0, 0.0, 0.0, 0.0, 0.0, 0.0, 0.0, 0.0, 0.0, 0.0, 0.0, 0.0, 0.0, 0.0, 0.0, 0.0, 0.0, 0.0, 0.0, 0.0, 0.0, 0.0, 0.0, 0.0, 0.0, 0.0, 0.0, 0.0, 0.0, 0.0, 0.0, 0.0, 0.0, 0.0, 0.0, 0.0, 0.0, 0.0, 0.0, 0.0, 0.0, 0.0, 0.0, 0.0, 0.0, 0.0, 0.0, 0.0, 0.0, 0.0, 0.0, 0.0, 0.0, 0.0, 0.0, 0.0, 0.0, 0.0, 0.0, 0.0, 0.0, 0.0, 0.0, 0.0, 0.0, 0.0, 0.0, 0.0, 0.0, 0.0, 0.0, 0.0, 0.0, 0.0, 0.0, 0.0, 0.0, 0.0, 0.0, 0.0, 0.0, 0.0, 0.0, 0.0, 0.0, 0.0, 0.0, 0.0, 0.0, 0.0, 0.0, 0.0, 0.0, 0.0, 0.0, 0.0, 0.0, 0.0, 0.0, 0.0, 0.0, 0.0, 0.0, 0.0, 0.0, 0.0, 0.0, 0.0, 0.0, 0.0, 0.0, 0.0, 0.0, 0.0, 0.0, 0.0, 0.0, 0.0, 0.0, 0.0, 0.0, 0.0, 0.0, 0.0, 0.0, 0.0, 0.0, 0.0, 0.0, 0.0, 0.0, 0.0, 0.0, 0.0, 0.0, 0.0, 0.0, 0.0, 0.0, 0.0, 0.0, 0.0, 0.0, 0.0, 0.0, 0.0, 0.0, 0.0, 0.0, 0.0, 0.0, 0.0, 0.0, 0.0, 0.0, 0.0, 0.0, 0.0, 0.0, 0.0, 0.0, 0.0, 0.0, 0.0, 0.0, 0.0, 0.0, 0.0, 0.0, 0.0, 0.0, 0.0, 0.0, 0.0, 0.0, 0.0, 0.0, 0.0, 0.0, 0.0, 0.0, 0.0, 0.0, 0.0, 0.0, 0.0, 0.0, 0.0, 0.0, 0.0, 0.0, 0.0, 0.0, 0.0, 0.0, 0.0, 0.0, 0.0, 0.0, 0.0, 0.0, 0.0, 0.0, 0.0, 0.0, 0.0, 0.0, 0.0, 0.0, 0.0, 0.0, 0.0, 0.0, 0.0, 0.0, 0.0, 0.0, 0.0, 0.0, 0.0, 0.0, 0.0, 0.0, 0.0, 0.0, 0.0, 0.0, 0.0, 0.0, 0.0, 0.0, 0.0, 0.0, 0.0, 0.0, 0.0, 0.0, 0.0, 0.0, 0.0, 0.0, 0.0, 0.0, 0.0, 0.0, 0.0, 0.0, 0.0, 0.0, 0.0, 0.0, 0.0, 0.0, 0.0, 0.0, 0.0, 0.0, 0.0, 0.0, 0.0, 0.0, 0.0, 0.0, 0.0, 0.0, 0.0, 0.0, 0.0, 0.0, 0.0, 0.0, 0.0, 0.0, 0.0, 0.0, 0.0, 0.0, 0.0, 0.0, 0.0, 0.0, 0.0, 0.0, 0.0, 0.0, 0.0, 0.0, 0.0, 0.0, 0.0, 0.0, 0.0, 0.0, 0.0, 0.0, 0.0, 0.0, 0.0, 0.0, 0.0, 0.0, 0.0, 0.0, 0.0, 0.0, 0.0, 0.0, 0.0, 0.0, 0.0, 0.0, 0.0, 0.0, 0.0, 0.0, 0.0, 0.0, 0.0, 0.0, 0.0, 0.0, 0.0, 0.0, 0.0, 0.0, 0.0, 0.0, 0.0, 0.0, 0.0, 0.0, 0.0, 0.0, 0.0, 0.0, 0.0, 0.0, 0.0, 0.0, 0.0, 0.0, 0.0, 0.0, 0.0, 0.0, 0.0, 0.0, 0.0, 0.0, 0.0, 0.0, 0.0, 0.0, 0.0, 0.0, 0.0, 0.0, 0.0, 0.0, 0.0, 0.0, 0.0, 0.0, 0.0, 0.0, 0.0, 0.0, 0.0, 0.0, 0.0, 0.0, 0.0, 0.0, 0.0, 0.0, 0.0, 0.0, 0.0, 0.0, 0.0, 0.0, 0.0, 0.0, 0.0, 0.0, 0.0, 0.0, 0.0, 0.0, 0.0, 0.0, 0.0, 0.0, 0.0, 0.0, 0.0, 0.0, 0.0, 0.0, 0.0, 0.0, 0.0, 0.0, 0.0, 0.0, 0.0, 0.0, 0.0, 0.0, 0.0, 0.0, 0.0, 0.0, 0.0, 0.0, 0.0, 0.0, 0.0, 0.0, 0.0, 0.0, 0.0, 0.0, 0.0, 0.0, 0.0, 0.0, 0.0, 0.0, 0.0, 0.0, 0.0, 0.0, 0.0, 0.0, 0.0, 0.0, 0.0, 0.0, 0.0, 0.0, 0.0, 0.0, 0.0, 0.0, 0.0, 0.0, 0.0, 0.0, 0.0, 0.0, 0.0, 0.0, 0.0, 0.0, 0.0, 0.0, 0.0, 0.0, 0.0, 0.0, 0.0, 0.0, 0.0, 0.0, 0.0, 0.0, 0.0, 0.0, 0.0, 0.0, 0.0, 0.0, 0.0, 0.0, 0.0, 0.0, 0.0, 0.0, 0.0, 0.0, 0.0, 0.0, 0.0, 0.0, 0.0, 0.0, 0.0, 0.0, 0.0, 0.0, 0.0, 0.0, 0.0, 0.0, 0.0, 0.0, 0.0, 0.0, 0.0, 0.0, 0.0, 0.0, 0.0, 0.0, 0.0, 0.0, 0.0, 0.0, 0.0, 0.0, 0.0, 0.0, 0.0, 0.0, 0.0, 0.0, 0.0, 0.0, 0.0, 0.0, 0.0, 0.0, 0.0, 0.0, 0.0, 0.0, 0.0, 0.0, 0.0, 0.0, 0.0, 0.0, 0.0, 0.0, 0.0, 0.0, 0.0, 0.0, 0.0, 0.0, 0.0, 0.0, 0.0, 0.0, 0.0, 0.0, 0.0, 0.0, 0.0, 0.0, 0.0, 0.0, 0.0, 0.0, 0.0, 0.0, 0.0, 0.0, 0.0, 0.0, 0.0, 0.0, 0.0, 0.0, 0.0, 0.0, 0.0, 0.0, 0.0, 0.0, 0.0, 0.0, 0.0, 0.0, 0.0, 0.0, 0.0, 0.0, 0.0, 0.0, 0.0, 0.0, 0.0, 0.0, 0.0, 0.0, 0.0, 0.0, 0.0, 0.0, 0.0, 0.0, 0.0, 0.0, 0.0, 0.0, 0.0, 0.0, 0.0, 0.0, 0.0, 0.0, 0.0, 0.0, 0.0, 0.0, 0.0, 0.0, 0.0, 0.0, 0.0, 0.0, 0.0, 0.0, 0.0, 0.0, 0.0, 0.0, 0.0, 0.0, 0.0, 0.0, 0.0, 0.0, 0.0, 0.0, 0.0, 0.0, 0.0, 0.0, 0.0, 0.0, 0.0, 0.0, 0.0, 0.0, 0.0, 0.0, 0.0, 0.0, 0.0, 0.0, 0.0, 0.0, 0.0, 0.0, 0.0, 0.0, 0.0, 0.0, 0.0, 0.0, 0.0, 0.0, 0.0, 0.0, 0.0, 0.0, 0.0, 0.0, 0.0, 0.0, 0.0, 0.0, 0.0, 0.0, 0.0, 0.0, 0.0, 0.0, 0.0, 0.0, 0.0, 0.0, 0.0, 0.0, 0.0, 0.0, 0.0, 0.0, 0.0, 0.0, 0.0, 0.0, 0.0, 0.0, 0.0, 0.0, 0.0, 0.0, 0.0, 0.0, 0.0, 0.0, 0.0, 0.0, 0.0, 0.0, 0.0, 0.0, 0.0, 0.0, 0.0, 0.0, 0.0, 0.0, 0.0, 0.0, 0.0, 0.0, 0.0, 0.0, 0.0, 0.0, 0.0, 0.0, 0.0, 0.0, 0.0, 0.0, 0.0, 0.0, 0.0, 0.0, 0.0, 0.0, 0.0, 0.0, 0.0, 0.0, 0.0, 0.0, 0.0, 0.0, 0.0, 0.0, 0.0, 0.0, 0.0, 0.0, 0.0, 0.0, 0.0, 0.0, 0.0, 0.0, 0.0, 0.0, 0.0, 0.0, 0.0, 0.0, 0.0, 0.0, 0.0, 0.0, 0.0, 0.0, 0.0, 0.0, 0.0, 0.0, 0.0, 0.0, 0.0, 0.0, 0.0, 0.0, 0.0, 0.0, 0.0, 0.0, 0.0, 0.0, 0.0, 0.0, 0.0, 0.0, 0.0, 0.0, 0.0, 0.0, 0.0, 0.0, 0.0, 0.0, 0.0, 0.0, 0.0, 0.0, 0.0, 0.0, 0.0, 0.0, 0.0, 0.0, 0.0, 0.0, 0.0, 0.0, 0.0, 0.0, 0.0, 0.0, 0.0, 0.0, 0.0, 0.0, 0.0, 0.0, 0.0, 0.0, 0.0, 0.0, 0.0, 0.0, 0.0, 0.0, 0.0, 0.0, 0.0, 0.0, 0.0, 0.0, 0.0, 0.0, 0.0, 0.0, 0.0, 0.0, 0.0, 0.0, 0.0, 0.0, 0.0, 0.0, 0.0, 0.0, 0.0, 0.0, 0.0, 0.0, 0.0, 0.0, 0.0, 0.0, 0.0, 0.0, 0.0, 0.0, 0.0, 0.0, 0.0, 0.0, 0.0, 0.0, 0.0, 0.0, 0.0, 0.0, 0.0, 0.0, 0.0, 0.0, 0.0, 0.0, 0.0, 0.0, 0.0, 0.0, 0.0, 0.0, 0.0, 0.0, 0.0, 0.0, 0.0, 0.0, 0.0, 0.0, 0.0, 0.0, 0.0, 0.0, 0.0, 0.0, 0.0, 0.0, 0.0, 0.0, 0.0, 0.0, 0.0, 0.0, 0.0, 0.0, 0.0, 0.0, 0.0, 0.0, 0.0, 0.0, 0.0, 0.0, 0.0, 0.0, 0.0, 0.0, 0.0, 0.0, 0.0, 0.0, 0.0, 0.0, 0.0, 0.0, 0.0, 0.0, 0.0, 0.0, 0.0, 0.0, 0.0, 0.0, 0.0, 0.0, 0.0, 0.0, 0.0, 0.0, 0.0, 0.0, 0.0, 0.0, 0.0, 0.0, 0.0, 0.0, 0.0, 0.0, 0.0, 0.0, 0.0, 0.0, 0.0, 0.0, 0.0, 0.0, 0.0, 0.0, 0.0, 0.0, 0.0, 0.0, 0.0, 0.0, 0.0, 0.0, 0.0, 0.0, 0.0, 0.0, 0.0, 0.0, 0.0, 0.0, 0.0, 0.0, 0.0, 0.0, 0.0, 0.0, 0.0, 0.0, 0.0, 0.0, 0.0, 0.0, 0.0, 0.0, 0.0, 0.0, 0.0, 0.0, 0.0, 0.0, 0.0, 0.0, 0.0, 0.0, 0.0, 0.0, 0.0, 0.0, 0.0, 0.0, 0.0, 0.0, 0.0, 0.0, 0.0, 0.0, 0.0, 0.0, 0.0, 0.0, 0.0, 0.0, 0.0, 0.0, 0.0, 0.0, 0.0, 0.0, 0.0, 0.0, 0.0, 0.0, 0.0, 0.0, 0.0, 0.0, 0.0, 0.0, 0.0, 0.0, 0.0, 0.0, 0.0, 0.0, 0.0, 0.0, 0.0, 0.0, 0.0, 0.0, 0.0, 0.0, 0.0, 0.0, 0.0, 0.0, 0.0, 0.0, 0.0, 0.0, 0.0, 0.0, 0.0, 0.0, 0.0, 0.0, 0.0, 0.0, 0.0, 0.0, 0.0, 0.0, 0.0, 0.0, 0.0, 0.0, 0.0, 0.0, 0.0, 0.0, 0.0, 0.0, 0.0, 0.0, 0.0, 0.0, 0.0, 0.0, 0.0, 0.0, 0.0, 0.0, 0.0, 0.0, 0.0, 0.0, 0.0, 0.0, 0.0, 0.0, 0.0, 0.0, 0.0, 0.0, 0.0, 0.0, 0.0, 0.0, 0.0, 0.0, 0.0, 0.0, 0.0, 0.0, 0.0, 0.0, 0.0, 0.0, 0.0, 0.0, 0.0, 0.0, 0.0, 0.0, 0.0, 0.0, 0.0, 0.0, 0.0, 0.0, 0.0, 0.0, 0.0, 0.0, 0.0, 0.0, 0.0, 0.0, 0.0, 0.0, 0.0, 0.0, 0.0, 0.0, 0.0, 0.0, 0.0, 0.0, 0.0, 0.0, 0.0, 0.0, 0.0, 0.0, 0.0, 0.0, 0.0, 0.0, 0.0, 0.0, 0.0, 0.0, 0.0, 0.0, 0.0, 0.0, 0.0, 0.0, 0.0, 0.0, 0.0, 0.0, 0.0, 0.0, 0.0, 0.0, 0.0, 0.0, 0.0, 0.0, 0.0, 0.0, 0.0, 0.0, 0.0, 0.0, 0.0, 0.0, 0.0, 0.0, 0.0, 0.0, 0.0, 0.0, 0.0, 0.0, 0.0, 0.0, 0.0, 0.0, 0.0, 0.0, 0.0, 0.0, 0.0, 0.0, 0.0, 0.0, 0.0, 0.0, 0.0, 0.0, 0.0, 0.0, 0.0, 0.0, 0.0, 0.0, 0.0, 0.0, 0.0, 0.0, 0.0, 0.0, 0.0, 0.0, 0.0, 0.0, 0.0, 0.0, 0.0, 0.0, 0.0, 0.0, 0.0, 0.0, 0.0, 0.0, 0.0, 0.0, 0.0, 0.0, 0.0, 0.0, 0.0, 0.0, 0.0, 0.0, 0.0, 0.0, 0.0, 0.0, 0.0, 0.0, 0.0, 0.0, 0.0, 0.0, 0.0, 0.0, 0.0, 0.0, 0.0, 0.0, 0.0, 0.0, 0.0, 0.0, 0.0, 0.0, 0.0, 0.0, 0.0, 0.0, 0.0, 0.0, 0.0, 0.0, 0.0, 0.0, 0.0, 0.0, 0.0, 0.0, 0.0, 0.0, 0.0, 0.0, 0.0, 0.0, 0.0, 0.0, 0.0, 0.0, 0.0, 0.0, 0.0, 0.0, 0.0, 0.0, 0.0, 0.0, 0.0, 0.0, 0.0, 0.0, 0.0, 0.0, 0.0, 0.0, 0.0, 0.0, 0.0, 0.0, 0.0, 0.0, 0.0, 0.0, 0.0, 0.0, 0.0, 0.0, 0.0, 0.0, 0.0, 0.0, 0.0, 0.0, 0.0, 0.0, 0.0, 0.0, 0.0, 0.0, 0.0, 0.0, 0.0, 0.0, 0.0, 0.0, 0.0, 0.0, 0.0, 0.0, 0.0, 0.0, 0.0, 0.0, 0.0, 0.0, 0.0, 0.0, 0.0, 0.0, 0.0, 0.0, 0.0, 0.0, 0.0, 0.0, 0.0, 0.0, 0.0, 0.0, 0.0, 0.0, 0.0, 0.0, 0.0, 0.0, 0.0, 0.0, 0.0, 0.0, 0.0, 0.0, 0.0, 0.0, 0.0, 0.0, 0.0, 0.0, 0.0, 0.0, 0.0, 0.0, 0.0, 0.0, 0.0, 0.0, 0.0, 0.0, 0.0, 0.0, 0.0, 0.0, 0.0, 0.0, 0.0, 0.0, 0.0, 0.0, 0.0, 0.0, 0.0, 0.0, 0.0, 0.0, 0.0, 0.0, 0.0, 0.0, 0.0, 0.0, 0.0, 0.0, 0.0, 0.0, 0.0, 0.0, 0.0, 0.0, 0.0, 0.0, 0.0, 0.0, 0.0, 0.0, 0.0, 0.0, 0.0, 0.0, 0.0, 0.0, 0.0, 0.0, 0.0, 0.0, 0.0, 0.0, 0.0, 0.0, 0.0, 0.0, 0.0, 0.0, 0.0, 0.0, 0.0, 0.0, 0.0, 0.0, 0.0, 0.0, 0.0, 0.0, 0.0, 0.0, 0.0, 0.0, 0.0, 0.0, 0.0, 0.0, 0.0, 0.0, 0.0, 0.0, 0.0, 0.0, 0.0, 0.0, 0.0, 0.0, 0.0, 0.0, 0.0, 0.0, 0.0, 0.0, 0.0, 0.0, 0.0, 0.0, 0.0, 0.0, 0.0, 0.0, 0.0, 0.0, 0.0, 0.0, 0.0, 0.0, 0.0, 0.0, 0.0, 0.0, 0.0, 0.0, 0.0, 0.0, 0.0, 0.0, 0.0, 0.0, 0.0, 0.0, 0.0, 0.0, 0.0, 0.0, 0.0, 0.0, 0.0, 0.0, 0.0, 0.0, 0.0, 0.0, 0.0, 0.0, 0.0, 0.0, 0.0, 0.0, 0.0, 0.0, 0.0, 0.0, 0.0, 0.0, 0.0, 0.0, 0.0, 0.0, 0.0, 0.0, 0.0, 0.0, 0.0, 0.0, 0.0, 0.0, 0.0, 0.0, 0.0, 0.0, 0.0, 0.0, 0.0, 0.0, 0.0, 0.0, 0.0, 0.0, 0.0, 0.0, 0.0, 0.0, 0.0, 0.0, 0.0, 0.0, 0.0, 0.0, 0.0, 0.0, 0.0, 0.0, 0.0, 0.0, 0.0, 0.0, 0.0, 0.0, 0.0, 0.0, 0.0, 0.0, 0.0, 0.0, 0.0, 0.0, 0.0, 0.0, 0.0, 0.0, 0.0, 0.0, 0.0, 0.0, 0.0, 0.0, 0.0, 0.0, 0.0, 0.0, 0.0, 0.0, 0.0, 0.0, 0.0, 0.0, 0.0, 0.0, 0.0, 0.0, 0.0, 0.0, 0.0, 0.0, 0.0, 0.0, 0.0, 0.0, 0.0, 0.0, 0.0, 0.0, 0.0, 0.0, 0.0, 0.0, 0.0, 0.0, 0.0, 0.0, 0.0, 0.0, 0.0, 0.0, 0.0, 0.0, 0.0, 0.0, 0.0, 0.0, 0.0, 0.0, 0.0, 0.0, 0.0, 0.0, 0.0, 0.0, 0.0, 0.0, 0.0, 0.0, 0.0, 0.0, 0.0, 0.0, 0.0, 0.0, 0.0, 0.0, 0.0, 0.0, 0.0, 0.0, 0.0, 0.0, 0.0, 0.0, 0.0, 0.0, 0.0, 0.0, 0.0, 0.0, 0.0, 0.0, 0.0, 0.0, 0.0, 0.0, 0.0, 0.0, 0.0, 0.0, 0.0, 0.0, 0.0, 0.0, 0.0, 0.0, 0.0, 0.0, 0.0, 0.0, 0.0, 0.0, 0.0, 0.0, 0.0, 0.0, 0.0, 0.0, 0.0, 0.0, 0.0, 0.0, 0.0, 0.0, 0.0, 0.0, 0.0, 0.0, 0.0, 0.0, 0.0, 0.0, 0.0, 0.0, 0.0, 0.0, 0.0, 0.0, 0.0, 0.0, 0.0, 0.0, 0.0, 0.0, 0.0, 0.0, 0.0, 0.0, 0.0, 0.0, 0.0, 0.0, 0.0, 0.0, 0.0, 0.0, 0.0, 0.0, 0.0, 0.0, 0.0, 0.0, 0.0, 0.0, 0.0, 0.0, 0.0, 0.0, 0.0, 0.0, 0.0, 0.0, 0.0, 0.0, 0.0, 0.0, 0.0, 0.0, 0.0, 0.0, 0.0, 0.0, 0.0, 0.0, 0.0, 0.0, 0.0, 0.0, 0.0, 0.0, 0.0, 0.0, 0.0, 0.0, 0.0, 0.0, 0.0, 0.0, 0.0, 0.0, 0.0, 0.0, 0.0, 0.0, 0.0, 0.0, 0.0, 0.0, 0.0, 0.0, 0.0, 0.0, 0.0, 0.0, 0.0, 0.0, 0.0, 0.0, 0.0, 0.0, 0.0, 0.0, 0.0, 0.0, 0.0, 0.0, 0.0, 0.0, 0.0, 0.0, 0.0, 0.0, 0.0, 0.0, 0.0, 0.0, 0.0, 0.0, 0.0, 0.0, 0.0, 0.0, 0.0, 0.0, 0.0, 0.0, 0.0, 0.0, 0.0, 0.0, 0.0, 0.0, 0.0, 0.0, 0.0, 0.0, 0.0, 0.0, 0.0, 0.0, 0.0, 0.0, 0.0, 0.0, 0.0, 0.0, 0.0, 0.0, 0.0, 0.0, 0.0, 0.0, 0.0, 0.0, 0.0, 0.0, 0.0, 0.0, 0.0, 0.0, 0.0, 0.0, 0.0, 0.0, 0.0, 0.0, 0.0, 0.0, 0.0, 0.0, 0.0, 0.0, 0.0, 0.0, 0.0, 0.0, 0.0, 0.0, 0.0, 0.0, 0.0, 0.0, 0.0, 0.0, 0.0, 0.0, 0.0, 0.0, 0.0, 0.0, 0.0, 0.0, 0.0, 0.0, 0.0, 0.0, 0.0, 0.0, 0.0, 0.0, 0.0, 0.0, 0.0, 0.0, 0.0, 0.0, 0.0, 0.0, 0.0, 0.0, 0.0, 0.0, 0.0, 0.0, 0.0, 0.0, 0.0, 0.0, 0.0, 0.0, 0.0, 0.0, 0.0, 0.0, 0.0, 0.0, 0.0, 0.0, 0.0, 0.0, 0.0, 0.0, 0.0, 0.0, 0.0, 0.0, 0.0, 0.0, 0.0, 0.0, 0.0, 0.0, 0.0, 0.0, 0.0, 0.0, 0.0, 0.0, 0.0, 0.0, 0.0, 0.0, 0.0, 0.0, 0.0, 0.0, 0.0, 0.0, 0.0, 0.0, 0.0, 0.0, 0.0, 0.0, 0.0, 0.0, 0.0, 0.0, 0.0, 0.0, 0.0, 0.0, 0.0, 0.0, 0.0, 0.0, 0.0, 0.0, 0.0, 0.0, 0.0, 0.0, 0.0, 0.0, 0.0, 0.0, 0.0, 0.0, 0.0, 0.0, 0.0, 0.0, 0.0, 0.0, 0.0, 0.0, 0.0, 0.0, 0.0, 0.0, 0.0, 0.0, 0.0, 0.0, 0.0, 0.0, 0.0, 0.0, 0.0, 0.0, 0.0, 0.0, 0.0, 0.0, 0.0, 0.0, 0.0, 0.0, 0.0, 0.0, 0.0, 0.0, 0.0, 0.0, 0.0, 0.0, 0.0, 0.0, 0.0, 0.0, 0.0, 0.0, 0.0, 0.0, 0.0, 0.0, 0.0, 0.0, 0.0, 0.0, 0.0, 0.0, 0.0, 0.0, 0.0, 0.0, 0.0, 0.0, 0.0, 0.0, 0.0, 0.0, 0.0, 0.0, 0.0, 0.0, 0.0, 0.0, 0.0, 0.0, 0.0, 0.0, 0.0, 0.0, 0.0, 0.0, 0.0, 0.0, 0.0, 0.0, 0.0, 0.0, 0.0, 0.0, 0.0, 0.0, 0.0, 0.0, 0.0, 0.0, 0.0, 0.0, 0.0, 0.0, 0.0, 0.0, 0.0, 0.0, 0.0, 0.0, 0.0, 0.0, 0.0, 0.0, 0.0, 0.0, 0.0, 0.0, 0.0, 0.0, 0.0, 0.0, 0.0, 0.0, 0.0, 0.0, 0.0, 0.0, 0.0, 0.0, 0.0, 0.0, 0.0, 0.0, 0.0, 0.0, 0.0, 0.0, 0.0, 0.0, 0.0, 0.0, 0.0, 0.0, 0.0, 0.0, 0.0, 0.0, 0.0, 0.0, 0.0, 0.0, 0.0, 0.0, 0.0, 0.0, 0.0, 0.0, 0.0, 0.0, 0.0, 0.0, 0.0, 0.0, 0.0, 0.0, 0.0, 0.0, 0.0, 0.0, 0.0, 0.0, 0.0, 0.0, 0.0, 0.0, 0.0, 0.0, 0.0, 0.0, 0.0, 0.0, 0.0, 0.0, 0.0, 0.0, 0.0, 0.0, 0.0, 0.0, 0.0, 0.0, 0.0, 0.0, 0.0, 0.0, 0.0, 0.0, 0.0, 0.0, 0.0, 0.0, 0.0, 0.0, 0.0, 0.0, 0.0, 0.0, 0.0, 0.0, 0.0, 0.0, 0.0, 0.0, 0.0, 0.0, 0.0, 0.0, 0.0, 0.0, 0.0, 0.0, 0.0, 0.0, 0.0, 0.0, 0.0, 0.0, 0.0, 0.0, 0.0, 0.0, 0.0, 0.0, 0.0, 0.0, 0.0, 0.0, 0.0, 0.0, 0.0, 0.0, 0.0, 0.0, 0.0, 0.0, 0.0, 0.0, 0.0, 0.0, 0.0, 0.0, 0.0, 0.0, 0.0, 0.0, 0.0, 0.0, 0.0, 0.0, 0.0, 0.0, 0.0, 0.0, 0.0, 0.0, 0.0, 0.0, 0.0, 0.0, 0.0, 0.0, 0.0, 0.0, 0.0, 0.0, 0.0, 0.0, 0.0, 0.0, 0.0, 0.0, 0.0, 0.0, 0.0, 0.0, 0.0, 0.0, 0.0, 0.0, 0.0, 0.0, 0.0, 0.0, 0.0, 0.0, 0.0, 0.0, 0.0, 0.0, 0.0, 0.0, 0.0, 0.0, 0.0, 0.0, 0.0, 0.0, 0.0, 0.0, 0.0, 0.0, 0.0, 0.0, 0.0, 0.0, 0.0, 0.0, 0.0, 0.0, 0.0, 0.0, 0.0, 0.0, 0.0, 0.0, 0.0, 0.0, 0.0, 0.0, 0.0, 0.0, 0.0, 0.0, 0.0, 0.0, 0.0, 0.0, 0.0, 0.0, 0.0, 0.0, 0.0, 0.0, 0.0, 0.0, 0.0, 0.0, 0.0, 0.0, 0.0, 0.0, 0.0, 0.0, 0.0, 0.0, 0.0, 0.0, 0.0, 0.0, 0.0, 0.0, 0.0, 0.0, 0.0, 0.0, 0.0, 0.0, 0.0, 0.0, 0.0, 0.0, 0.0, 0.0, 0.0, 0.0, 0.0, 0.0, 0.0, 0.0, 0.0, 0.0, 0.0, 0.0, 0.0, 0.0, 0.0, 0.0, 0.0, 0.0, 0.0, 0.0, 0.0, 0.0, 0.0, 0.0, 0.0, 0.0, 0.0, 0.0, 0.0, 0.0, 0.0, 0.0, 0.0, 0.0, 0.0, 0.0, 0.0, 0.0, 0.0, 0.0, 0.0, 0.0, 0.0, 0.0, 0.0, 0.0, 0.0, 0.0, 0.0, 0.0, 0.0, 0.0, 0.0, 0.0, 0.0, 0.0, 0.0, 0.0, 0.0, 0.0, 0.0, 0.0, 0.0, 0.0, 0.0, 0.0, 0.0, 0.0, 0.0, 0.0, 0.0, 0.0, 0.0, 0.0, 0.0, 0.0, 0.0, 0.0, 0.0, 0.0, 0.0, 0.0, 0.0, 0.0, 0.0, 0.0, 0.0, 0.0, 0.0, 0.0, 0.0, 0.0, 0.0, 0.0, 0.0, 0.0, 0.0, 0.0, 0.0, 0.0, 0.0, 0.0, 0.0, 0.0, 0.0, 0.0, 0.0, 0.0, 0.0, 0.0, 0.0, 0.0, 0.0, 0.0, 0.0, 0.0, 0.0, 0.0, 0.0, 0.0, 0.0, 0.0, 0.0, 0.0, 0.0, 0.0, 0.0, 0.0, 0.0, 0.0, 0.0, 0.0, 0.0, 0.0, 0.0, 0.0, 0.0, 0.0, 0.0, 0.0, 0.0, 0.0, 0.0, 0.0, 0.0, 0.0, 0.0, 0.0, 0.0, 0.0, 0.0, 0.0, 0.0, 0.0, 0.0, 0.0, 0.0, 0.0, 0.0, 0.0, 0.0, 0.0, 0.0, 0.0, 0.0, 0.0, 0.0, 0.0, 0.0, 0.0, 0.0, 0.0, 0.0, 0.0, 0.0, 0.0, 0.0, 0.0, 0.0, 0.0, 0.0, 0.0, 0.0, 0.0, 0.0, 0.0, 0.0, 0.0, 0.0, 0.0, 0.0, 0.0, 0.0, 0.0, 0.0, 0.0, 0.0, 0.0, 0.0, 0.0, 0.0, 0.0, 0.0, 0.0, 0.0, 0.0, 0.0, 0.0, 0.0, 0.0, 0.0, 0.0, 0.0, 0.0, 0.0, 0.0, 0.0, 0.0, 0.0, 0.0, 0.0, 0.0, 0.0, 0.0, 0.0, 0.0, 0.0, 0.0, 0.0, 0.0, 0.0, 0.0, 0.0, 0.0, 0.0, 0.0, 0.0, 0.0, 0.0, 0.0, 0.0, 0.0, 0.0, 0.0, 0.0, 0.0, 0.0, 0.0, 0.0, 0.0, 0.0, 0.0, 0.0, 0.0, 0.0, 0.0, 0.0, 0.0, 0.0, 0.0, 0.0, 0.0, 0.0, 0.0, 0.0, 0.0, 0.0, 0.0, 0.0, 0.0, 0.0, 0.0, 0.0, 0.0, 0.0, 0.0, 0.0, 0.0, 0.0, 0.0, 0.0, 0.0, 0.0, 0.0, 0.0, 0.0, 0.0, 0.0, 0.0, 0.0, 0.0, 0.0, 0.0, 0.0, 0.0, 0.0, 0.0, 0.0, 0.0, 0.0, 0.0, 0.0, 0.0, 0.0, 0.0, 0.0, 0.0, 0.0, 0.0, 0.0, 0.0, 0.0, 0.0, 0.0, 0.0, 0.0, 0.0, 0.0, 0.0, 0.0, 0.0, 0.0, 0.0, 0.0, 0.0, 0.0, 0.0, 0.0, 0.0, 0.0, 0.0, 0.0, 0.0, 0.0, 0.0, 0.0, 0.0, 0.0, 0.0, 0.0, 0.0, 0.0, 0.0, 0.0, 0.0, 0.0, 0.0, 0.0, 0.0, 0.0, 0.0, 0.0, 0.0, 0.0, 0.0, 0.0, 0.0, 0.0, 0.0, 0.0, 0.0, 0.0, 0.0, 0.0, 0.0, 0.0, 0.0, 0.0, 0.0, 0.0, 0.0, 0.0, 0.0, 0.0, 0.0, 0.0, 0.0, 0.0, 0.0, 0.0, 0.0, 0.0, 0.0, 0.0, 0.0, 0.0, 0.0, 0.0, 0.0, 0.0, 0.0, 0.0, 0.0, 0.0, 0.0, 0.0, 0.0, 0.0, 0.0, 0.0, 0.0, 0.0, 0.0, 0.0, 0.0, 0.0, 0.0, 0.0, 0.0, 0.0, 0.0, 0.0, 0.0, 0.0, 0.0, 0.0, 0.0, 0.0, 0.0, 0.0, 0.0, 0.0, 0.0, 0.0, 0.0, 0.0, 0.0, 0.0, 0.0, 0.0, 0.0, 0.0, 0.0, 0.0, 0.0, 0.0, 0.0, 0.0, 0.0, 0.0, 0.0, 0.0, 0.0, 0.0, 0.0, 0.0, 0.0, 0.0, 0.0, 0.0, 0.0, 0.0, 0.0, 0.0, 0.0, 0.0, 0.0, 0.0, 0.0, 0.0, 0.0, 0.0, 0.0, 0.0, 0.0, 0.0, 0.0, 0.0, 0.0, 0.0, 0.0, 0.0, 0.0, 0.0, 0.0, 0.0, 0.0, 0.0, 0.0, 0.0, 0.0, 0.0, 0.0, 0.0, 0.0, 0.0, 0.0, 0.0, 0.0, 0.0, 0.0, 0.0, 0.0, 0.0, 0.0, 0.0, 0.0, 0.0, 0.0, 0.0, 0.0, 0.0, 0.0, 0.0, 0.0, 0.0, 0.0, 0.0, 0.0, 0.0, 0.0, 0.0, 0.0, 0.0, 0.0, 0.0, 0.0, 0.0, 0.0, 0.0, 0.0, 0.0, 0.0, 0.0, 0.0, 0.0, 0.0, 0.0, 0.0, 0.0, 0.0, 0.0, 0.0, 0.0, 0.0, 0.0, 0.0, 0.0, 0.0, 0.0, 0.0, 0.0, 0.0, 0.0, 0.0, 0.0, 0.0, 0.0, 0.0, 0.0, 0.0, 0.0, 0.0, 0.0, 0.0, 0.0, 0.0, 0.0, 0.0, 0.0, 0.0, 0.0, 0.0, 0.0, 0.0, 0.0, 0.0, 0.0, 0.0, 0.0, 0.0, 0.0, 0.0, 0.0, 0.0, 0.0, 0.0, 0.0, 0.0, 0.0, 0.0, 0.0, 0.0, 0.0, 0.0, 0.0, 0.0, 0.0, 0.0, 0.0, 0.0, 0.0, 0.0, 0.0, 0.0, 0.0, 0.0, 0.0, 0.0, 0.0, 0.0, 0.0, 0.0, 0.0, 0.0, 0.0, 0.0, 0.0, 0.0, 0.0, 0.0, 0.0, 0.0, 0.0, 0.0, 0.0, 0.0, 0.0, 0.0, 0.0, 0.0, 0.0, 0.0, 0.0, 0.0, 0.0, 0.0, 0.0, 0.0, 0.0, 0.0, 0.0, 0.0, 0.0, 0.0, 0.0, 0.0, 0.0, 0.0, 0.0, 0.0, 0.0, 0.0, 0.0, 0.0, 0.0, 0.0, 0.0, 0.0, 0.0, 0.0, 0.0, 0.0, 0.0, 0.0, 0.0, 0.0, 0.0, 0.0, 0.0, 0.0, 0.0, 0.0, 0.0, 0.0, 0.0, 0.0, 0.0, 0.0, 0.0, 0.0, 0.0, 0.0, 0.0, 0.0, 0.0, 0.0, 0.0, 0.0, 0.0, 0.0, 0.0, 0.0, 0.0, 0.0, 0.0, 0.0, 0.0, 0.0, 0.0, 0.0, 0.0, 0.0, 0.0, 0.0, 0.0, 0.0, 0.0, 0.0, 0.0, 0.0, 0.0, 0.0, 0.0, 0.0, 0.0, 0.0, 0.0, 0.0, 0.0, 0.0, 0.0, 0.0, 0.0, 0.0, 0.0, 0.0, 0.0, 0.0, 0.0, 0.0, 0.0, 0.0, 0.0, 0.0, 0.0, 0.0, 0.0, 0.0, 0.0, 0.0, 0.0, 0.0, 0.0, 0.0, 0.0, 0.0, 0.0, 0.0, 0.0, 0.0, 0.0, 0.0, 0.0, 0.0, 0.0, 0.0, 0.0, 0.0, 0.0, 0.0, 0.0, 0.0, 0.0, 0.0, 0.0, 0.0, 0.0, 0.0, 0.0, 0.0, 0.0, 0.0, 0.0, 0.0, 0.0, 0.0, 0.0, 0.0, 0.0, 0.0, 0.0, 0.0, 0.0, 0.0, 0.0, 0.0, 0.0, 0.0, 0.0, 0.0, 0.0, 0.0, 0.0, 0.0, 0.0, 0.0, 0.0, 0.0, 0.0, 0.0, 0.0, 0.0, 0.0, 0.0, 0.0, 0.0, 0.0, 0.0, 0.0, 0.0, 0.0, 0.0, 0.0, 0.0, 0.0, 0.0, 0.0, 0.0, 0.0, 0.0, 0.0, 0.0, 0.0, 0.0, 0.0, 0.0, 0.0, 0.0, 0.0, 0.0, 0.0, 0.0, 0.0, 0.0, 0.0, 0.0, 0.0, 0.0, 0.0, 0.0, 0.0, 0.0, 0.0, 0.0, 0.0, 0.0, 0.0, 0.0, 0.0, 0.0, 0.0, 0.0, 0.0, 0.0, 0.0, 0.0, 0.0, 0.0, 0.0, 0.0, 0.0, 0.0, 0.0, 0.0, 0.0, 0.0, 0.0, 0.0, 0.0, 0.0, 0.0, 0.0, 0.0, 0.0, 0.0, 0.0, 0.0, 0.0, 0.0, 0.0, 0.0, 0.0, 0.0, 0.0, 0.0, 0.0, 0.0, 0.0, 0.0, 0.0, 0.0, 0.0, 0.0, 0.0, 0.0, 0.0, 0.0, 0.0, 0.0, 0.0, 0.0, 0.0, 0.0, 0.0, 0.0, 0.0, 0.0, 0.0, 0.0, 0.0, 0.0, 0.0, 0.0, 0.0, 0.0, 0.0, 0.0, 0.0, 0.0, 0.0, 0.0, 0.0, 0.0, 0.0, 0.0, 0.0, 0.0, 0.0, 0.0, 0.0, 0.0, 0.0, 0.0, 0.0, 0.0, 0.0, 0.0, 0.0, 0.0, 0.0, 0.0, 0.0, 0.0, 0.0, 0.0, 0.0, 0.0, 0.0, 0.0, 0.0, 0.0, 0.0, 0.0, 0.0, 0.0, 0.0, 0.0, 0.0, 0.0, 0.0, 0.0, 0.0, 0.0, 0.0, 0.0, 0.0, 0.0, 0.0, 0.0, 0.0, 0.0, 0.0, 0.0, 0.0, 0.0, 0.0, 0.0, 0.0, 0.0, 0.0, 0.0, 0.0, 0.0, 0.0, 0.0, 0.0, 0.0, 0.0, 0.0, 0.0, 0.0, 0.0, 0.0, 0.0, 0.0, 0.0, 0.0, 0.0, 0.0, 0.0, 0.0, 0.0, 0.0, 0.0, 0.0, 0.0, 0.0, 0.0, 0.0, 0.0, 0.0, 0.0, 0.0, 0.0, 0.0, 0.0, 0.0, 0.0, 0.0, 0.0, 0.0, 0.0, 0.0, 0.0, 0.0, 0.0, 0.0, 0.0, 0.0, 0.0, 0.0, 0.0, 0.0, 0.0, 0.0, 0.0, 0.0, 0.0, 0.0, 0.0, 0.0, 0.0, 0.0, 0.0, 0.0, 0.0, 0.0, 0.0, 0.0, 0.0, 0.0, 0.0, 0.0, 0.0, 0.0, 0.0, 0.0, 0.0, 0.0, 0.0, 0.0, 0.0, 0.0, 0.0, 0.0, 0.0, 0.0, 0.0, 0.0, 0.0, 0.0, 0.0, 0.0, 0.0, 0.0, 0.0, 0.0, 0.0, 0.0, 0.0, 0.0, 0.0, 0.0, 0.0, 0.0, 0.0, 0.0, 0.0, 0.0, 0.0, 0.0, 0.0, 0.0, 0.0, 0.0, 0.0, 0.0, 0.0, 0.0, 0.0, 0.0, 0.0, 0.0, 0.0, 0.0, 0.0, 0.0, 0.0, 0.0, 0.0, 0.0, 0.0, 0.0, 0.0, 0.0, 0.0, 0.0, 0.0, 0.0, 0.0, 0.0, 0.0, 0.0, 0.0, 0.0, 0.0, 0.0, 0.0, 0.0, 0.0, 0.0, 0.0, 0.0, 0.0, 0.0, 0.0, 0.0, 0.0, 0.0, 0.0, 0.0, 0.0, 0.0, 0.0, 0.0, 0.0, 0.0, 0.0, 0.0, 0.0, 0.0, 0.0, 0.0, 0.0, 0.0, 0.0, 0.0, 0.0, 0.0, 0.0, 0.0, 0.0, 0.0, 0.0, 0.0, 0.0, 0.0, 0.0, 0.0, 0.0, 0.0, 0.0, 0.0, 0.0, 0.0, 0.0, 0.0, 0.0, 0.0, 0.0, 0.0, 0.0, 0.0, 0.0, 0.0, 0.0, 0.0, 0.0, 0.0, 0.0, 0.0, 0.0, 0.0, 0.0, 0.0, 0.0, 0.0, 0.0, 0.0, 0.0, 0.0, 0.0, 0.0, 0.0, 0.0, 0.0, 0.0, 0.0, 0.0, 0.0, 0.0, 0.0, 0.0, 0.0, 0.0, 0.0, 0.0, 0.0, 0.0, 0.0, 0.0, 0.0, 0.0, 0.0, 0.0, 0.0, 0.0, 0.0, 0.0, 0.0, 0.0, 0.0, 0.0, 0.0, 0.0, 0.0, 0.0, 0.0, 0.0, 0.0, 0.0, 0.0, 0.0, 0.0, 0.0, 0.0, 0.0, 0.0, 0.0, 0.0, 0.0, 0.0, 0.0, 0.0, 0.0, 0.0, 0.0, 0.0, 0.0, 0.0, 0.0, 0.0, 0.0, 0.0, 0.0, 0.0, 0.0, 0.0, 0.0, 0.0, 0.0, 0.0, 0.0, 0.0, 0.0, 0.0, 0.0, 0.0, 0.0, 0.0, 0.0, 0.0, 0.0, 0.0, 0.0, 0.0, 0.0, 0.0, 0.0, 0.0, 0.0, 0.0, 0.0, 0.0, 0.0, 0.0, 0.0, 0.5411, 0.4458, 0.4914, 0.4724, 0.4958, 0.483, 0.5497, 0.4666, 0.5869, 0.4213, 0.5411, 0.4458, 0.5497, 0.4666, 0.5994, 0.4515, 0.5286, 0.427, 0.485, 0.4628, 0.4914, 0.4724, 0.5411, 0.4458, 0.5687, 0.3941, 0.5286, 0.427, 0.5411, 0.4458, 0.5869, 0.4213, 0.5126, 0.4111, 0.4769, 0.4547, 0.485, 0.4628, 0.5286, 0.427, 0.5456, 0.3709, 0.5126, 0.4111, 0.5286, 0.427, 0.5687, 0.3941, 0.4939, 0.3986, 0.4673, 0.4483, 0.4769, 0.4547, 0.5126, 0.4111, 0.5184, 0.3527, 0.4939, 0.3986, 0.5126, 0.4111, 0.5456, 0.3709, 0.473, 0.3899, 0.4567, 0.4439, 0.4673, 0.4483, 0.4939, 0.3986, 0.4881, 0.3402, 0.473, 0.3899, 0.4939, 0.3986, 0.5184, 0.3527, 0.4509, 0.3855, 0.4454, 0.4416, 0.4567, 0.4439, 0.473, 0.3899, 0.456, 0.3338, 0.4509, 0.3855, 0.473, 0.3899, 0.4881, 0.3402, 0.4233, 0.3338, 0.4284, 0.3855, 0.4509, 0.3855, 0.456, 0.3338, 0.4284, 0.3855, 0.4339, 0.4416, 0.4454, 0.4416, 0.4509, 0.3855, 0.4063, 0.3899, 0.4226, 0.4439, 0.4339, 0.4416, 0.4284, 0.3855, 0.3912, 0.3402, 0.4063, 0.3899, 0.4284, 0.3855, 0.4233, 0.3338, 0.3609, 0.3527, 0.3854, 0.3986, 0.4063, 0.3899, 0.3912, 0.3402, 0.3854, 0.3986, 0.412, 0.4483, 0.4226, 0.4439, 0.4063, 0.3899, 0.3667, 0.4111, 0.4025, 0.4547, 0.412, 0.4483, 0.3854, 0.3986, 0.3337, 0.3709, 0.3667, 0.4111, 0.3854, 0.3986, 0.3609, 0.3527, 0.3507, 0.427, 0.3943, 0.4628, 0.4025, 0.4547, 0.3667, 0.4111, 0.3106, 0.3941, 0.3507, 0.427, 0.3667, 0.4111, 0.3337, 0.3709, 0.3382, 0.4458, 0.3879, 0.4724, 0.3943, 0.4628, 0.3507, 0.427, 0.2924, 0.4213, 0.3382, 0.4458, 0.3507, 0.427, 0.3106, 0.3941, 0.3296, 0.4666, 0.3835, 0.483, 0.3879, 0.4724, 0.3382, 0.4458, 0.2799, 0.4515, 0.3296, 0.4666, 0.3382, 0.4458, 0.2924, 0.4213, 0.3252, 0.4887, 0.3813, 0.4943, 0.3835, 0.483, 0.3296, 0.4666, 0.2735, 0.4836, 0.3252, 0.4887, 0.3296, 0.4666, 0.2799, 0.4515, 0.3252, 0.5113, 0.3813, 0.5057, 0.3813, 0.4943, 0.3252, 0.4887, 0.2735, 0.5164, 0.3252, 0.5113, 0.3252, 0.4887, 0.2735, 0.4836, 0.3296, 0.5334, 0.3835, 0.517, 0.3813, 0.5057, 0.3252, 0.5113, 0.2799, 0.5485, 0.3296, 0.5334, 0.3252, 0.5113, 0.2735, 0.5164, 0.3382, 0.5542, 0.3879, 0.5276, 0.3835, 0.517, 0.3296, 0.5334, 0.2924, 0.5787, 0.3382, 0.5542, 0.3296, 0.5334, 0.2799, 0.5485, 0.3507, 0.573, 0.3943, 0.5372, 0.3879, 0.5276, 0.3382, 0.5542, 0.3106, 0.6059, 0.3507, 0.573, 0.3382, 0.5542, 0.2924, 0.5787, 0.3667, 0.5889, 0.4025, 0.5453, 0.3943, 0.5372, 0.3507, 0.573, 0.3337, 0.6291, 0.3667, 0.5889, 0.3507, 0.573, 0.3106, 0.6059, 0.3609, 0.6473, 0.3854, 0.6014, 0.3667, 0.5889, 0.3337, 0.6291, 0.3854, 0.6014, 0.412, 0.5517, 0.4025, 0.5453, 0.3667, 0.5889, 0.4063, 0.6101, 0.4226, 0.5561, 0.412, 0.5517, 0.3854, 0.6014, 0.3912, 0.6598, 0.4063, 0.6101, 0.3854, 0.6014, 0.3609, 0.6473, 0.4284, 0.6145, 0.4339, 0.5584, 0.4226, 0.5561, 0.4063, 0.6101, 0.4233, 0.6662, 0.4284, 0.6145, 0.4063, 0.6101, 0.3912, 0.6598, 0.4509, 0.6145, 0.4454, 0.5584, 0.4339, 0.5584, 0.4284, 0.6145, 0.456, 0.6662, 0.4509, 0.6145, 0.4284, 0.6145, 0.4233, 0.6662, 0.473, 0.6101, 0.4567, 0.5561, 0.4454, 0.5584, 0.4509, 0.6145, 0.4881, 0.6598, 0.473, 0.6101, 0.4509, 0.6145, 0.456, 0.6662, 0.4939, 0.6014, 0.4673, 0.5517, 0.4567, 0.5561, 0.473, 0.6101, 0.5184, 0.6473, 0.4939, 0.6014, 0.473, 0.6101, 0.4881, 0.6598, 0.5126, 0.5889, 0.4769, 0.5453, 0.4673, 0.5517, 0.4939, 0.6014, 0.5456, 0.6291, 0.5126, 0.5889, 0.4939, 0.6014, 0.5184, 0.6473, 0.5286, 0.573, 0.485, 0.5372, 0.4769, 0.5453, 0.5126, 0.5889, 0.5687, 0.6059, 0.5286, 0.573, 0.5126, 0.5889, 0.5456, 0.6291, 0.5411, 0.5542, 0.4914, 0.5276, 0.485, 0.5372, 0.5286, 0.573, 0.5869, 0.5787, 0.5411, 0.5542, 0.5286, 0.573, 0.5687, 0.6059, 0.5497, 0.5334, 0.4958, 0.517, 0.4914, 0.5276, 0.5411, 0.5542, 0.5994, 0.5485, 0.5497, 0.5334, 0.5411, 0.5542, 0.5869, 0.5787, 0.5541, 0.5113, 0.498, 0.5057, 0.4958, 0.517, 0.5497, 0.5334, 0.6058, 0.5164, 0.5541, 0.5113, 0.5497, 0.5334, 0.5994, 0.5485, 0.6058, 0.4836, 0.5541, 0.4887, 0.5541, 0.5113, 0.6058, 0.5164, 0.5541, 0.4887, 0.498, 0.4943, 0.498, 0.5057, 0.5541, 0.5113, 0.4914, 0.4724, 0.4397, 0.5, 0.4958, 0.483, 0.485, 0.4628, 0.4397, 0.5, 0.4914, 0.4724, 0.4769, 0.4547, 0.4397, 0.5, 0.485, 0.4628, 0.4673, 0.4483, 0.4397, 0.5, 0.4769, 0.4547, 0.4567, 0.4439, 0.4397, 0.5, 0.4673, 0.4483, 0.4454, 0.4416, 0.4397, 0.5, 0.4567, 0.4439, 0.4339, 0.4416, 0.4397, 0.5, 0.4454, 0.4416, 0.4226, 0.4439, 0.4397, 0.5, 0.4339, 0.4416, 0.412, 0.4483, 0.4397, 0.5, 0.4226, 0.4439, 0.4025, 0.4547, 0.4397, 0.5, 0.412, 0.4483, 0.3943, 0.4628, 0.4397, 0.5, 0.4025, 0.4547, 0.3879, 0.4724, 0.4397, 0.5, 0.3943, 0.4628, 0.3835, 0.483, 0.4397, 0.5, 0.3879, 0.4724, 0.3813, 0.4943, 0.4397, 0.5, 0.3835, 0.483, 0.3813, 0.5057, 0.4397, 0.5, 0.3813, 0.4943, 0.3835, 0.517, 0.4397, 0.5, 0.3813, 0.5057, 0.3879, 0.5276, 0.4397, 0.5, 0.3835, 0.517, 0.3943, 0.5372, 0.4397, 0.5, 0.3879, 0.5276, 0.4025, 0.5453, 0.4397, 0.5, 0.3943, 0.5372, 0.412, 0.5517, 0.4397, 0.5, 0.4025, 0.5453, 0.4226, 0.5561, 0.4397, 0.5, 0.412, 0.5517, 0.4339, 0.5584, 0.4397, 0.5, 0.4226, 0.5561, 0.4454, 0.5584, 0.4397, 0.5, 0.4339, 0.5584, 0.4567, 0.5561, 0.4397, 0.5, 0.4454, 0.5584, 0.4673, 0.5517, 0.4397, 0.5, 0.4567, 0.5561, 0.4769, 0.5453, 0.4397, 0.5, 0.4673, 0.5517, 0.485, 0.5372, 0.4397, 0.5, 0.4769, 0.5453, 0.4914, 0.5276, 0.4397, 0.5, 0.485, 0.5372, 0.4958, 0.517, 0.4397, 0.5, 0.4914, 0.5276, 0.498, 0.5057, 0.4397, 0.5, 0.4958, 0.517, 0.498, 0.4943, 0.4397, 0.5, 0.498, 0.5057, 0.4958, 0.483, 0.4397, 0.5, 0.498, 0.4943, 0.5497, 0.4666, 0.4958, 0.483, 0.498, 0.4943, 0.5541, 0.4887, 0.5994, 0.4515, 0.5497, 0.4666, 0.5541, 0.4887, 0.6058, 0.4836])
me_sphere.materials.append(mat_material_003)
me_sphere.materials.append(mat_material)
me_sphere.use_remesh_preserve_volume = False
me_sphere.use_remesh_preserve_attributes = False
me_sphere.use_mirror_vertex_groups = False
me_sphere.update()

# ---- objects
ob_point_001 = bpy.data.objects.new('Point.001', light_point_001)
ob_16_platinum_pets_dog_bowl = bpy.data.objects.new('16_platinum_pets_dog_bowl', me_sphere)
ob_point = bpy.data.objects.new('Point', light_point)
ob_hemi = bpy.data.objects.new('Hemi', light_hemi)
ob_camera = bpy.data.objects.new('Camera', cam_camera)

# ---- transforms, parenting, visibility, modifiers, constraints
ob_point_001.location = (11.4, 0.0, 4.922)
ob_point_001.lineart.crease_threshold = 0.0
ob_16_platinum_pets_dog_bowl.location = (0.0, 0.0, 0.0)
ob_16_platinum_pets_dog_bowl.scale = (0.7971, 0.7971, 0.7134)
ob_16_platinum_pets_dog_bowl.lineart.crease_threshold = 0.0
_m = ob_16_platinum_pets_dog_bowl.modifiers.new('Subsurf', 'SUBSURF')
_m.uv_smooth = 'PRESERVE_CORNERS'
_m.quality = 2
_m.levels = 2
_m.show_only_control_edges = False
ob_point.location = (0.0, 0.0, -8.828)
ob_point.lineart.crease_threshold = 0.0
ob_hemi.location = (-1.083, 12.21, 5.811)
ob_hemi.lineart.crease_threshold = 0.0
ob_camera.location = (7.481, -6.508, 5.344)
ob_camera.rotation_euler = (1.109, 0.01082, 0.8149)
ob_camera.lock_rotations_4d = False
ob_camera.empty_display_type = 'ARROWS'
ob_camera.color = (0.0, 0.0, 0.0, 0.0)
ob_camera.display_type = 'WIRE'
ob_camera.lineart.crease_threshold = 0.0

# ---- collection membership
col_collection_1.objects.link(ob_point_001)
col_collection_1.objects.link(ob_16_platinum_pets_dog_bowl)
col_collection_1.objects.link(ob_point)
col_collection_1.objects.link(ob_hemi)
col_collection_1.objects.link(ob_camera)

# ---- scene / render settings (as saved in the file)
scene.camera = ob_camera
scene.frame_start = 1; scene.frame_end = 250; scene.frame_set(1)
scene.render.engine = 'BLENDER_EEVEE_NEXT'
scene.render.resolution_percentage = 50
scene.render.dither_intensity = 0.0
scene.cycles.use_denoising = False
scene.cycles.samples = 10
scene.cycles.sampling_pattern = 'TABULATED_SOBOL'
scene.cycles.light_sampling_threshold = 0.0
scene.cycles.use_adaptive_sampling = False
scene.cycles.use_light_tree = False
scene.cycles.blur_glossy = 0.0
scene.cycles.pixel_filter_type = 'GAUSSIAN'
scene.cycles.sample_clamp_indirect = 0.0
scene.view_settings.view_transform = 'Standard'
scene.unit_settings.scale_length = 0.01
bpy.context.view_layer.update()
